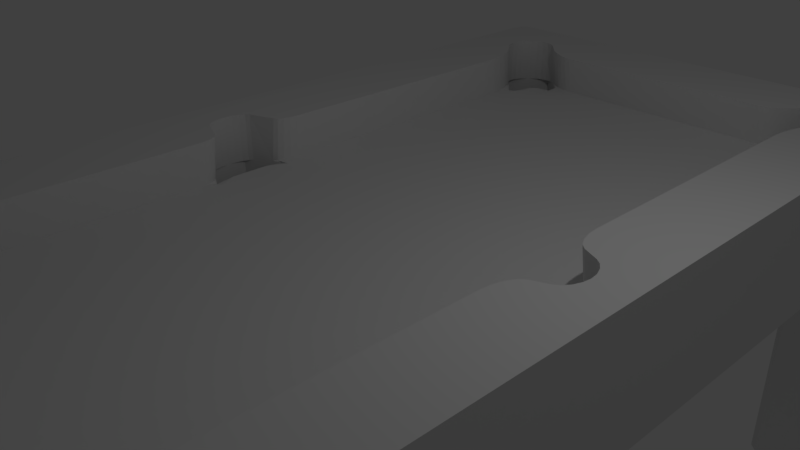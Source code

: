 # Source: PoolTable.blend  (saved by Blender 2.79.0; exported with 4.5.12 LTS)
import bpy
from mathutils import Matrix  # noqa: F401  (used for matrix-valued properties, if any)

bpy.ops.wm.read_factory_settings(use_empty=True)
scene = bpy.context.scene
scene.name = 'Scene'

# ---- collections
col_collection_1 = bpy.data.collections.new('Collection 1'); scene.collection.children.link(col_collection_1)

# ---- world
world_world = bpy.data.worlds.new('World'); scene.world = world_world
world_world.color = (0.05088, 0.05088, 0.05088)
world_world.use_sun_shadow = False
world_world.sun_shadow_jitter_overblur = 0.0
world_world.cycles.sampling_method = 'MANUAL'

# ---- cameras
cam_camera = bpy.data.cameras.new('Camera')
cam_camera.clip_end = 100.0
cam_camera.lens = 35.0
cam_camera.sensor_width = 32.0
cam_camera.sensor_height = 18.0
cam_camera.ortho_scale = 7.314
cam_camera.dof.focus_distance = 0.0
cam_camera.dof.aperture_fstop = 128.0

# ---- lights
light_lamp = bpy.data.lights.new('Lamp', 'POINT')
light_lamp.transmission_factor = 0.0
light_lamp.cutoff_distance = 30.0
light_lamp.energy = 100.0
light_lamp.shadow_buffer_clip_start = 1.001
light_lamp.shadow_soft_size = 0.1
light_lamp.shadow_maximum_resolution = 0.006
light_lamp.use_absolute_resolution = True

# ---- meshes
me_cube_001 = bpy.data.meshes.new('Cube.001')
me_cube_001.from_pydata([(0.7242, 1.0, 1.0), (0.7242, -1.0, 1.0), (-0.6984, -1.0, 1.0), (-0.6984, 1.0, 1.0), (-1.0, 0.8552, 1.0), (1.0, 0.8552, 1.0), (1.0, -0.8426, 1.0), (-1.0, -0.8426, 1.0), (0.8621, 0.005894, 1.0), (0.8621, -0.03258, 1.0), (-1.0, 0.006299, 1.0), (1.0, 0.006299, -1.0), (-1.0, 0.006299, -1.0), (1.0, 0.006299, 1.0), (0.7242, 0.006299, -1.0), (-0.6984, 0.006299, -1.0), (0.7242, 0.006299, 0.319), (-0.6984, 0.006299, 0.319), (-1.0, -0.07064, -1.0), (1.0, -0.07064, 1.0), (0.7242, -0.07064, -1.0), (-0.6984, -0.07064, -1.0), (-1.0, -0.07064, 1.0), (1.0, -0.07064, -1.0), (-1.0, 0.0808, 1.0), (1.0, 0.0808, -1.0), (-1.0, 0.0808, -1.0), (1.0, 0.0808, 1.0), (0.7242, 0.0808, -1.0), (-0.6984, 0.0808, -1.0), (-0.5331, 1.0, 1.0), (-0.5331, -1.0, -1.0), (-0.5331, 1.0, -1.0), (-0.5331, -1.0, 1.0), (-0.5331, 0.8552, -1.0), (-0.5331, -0.8426, -1.0), (-0.5331, 0.006299, 0.319), (-0.5331, 0.006299, -1.0), (-0.5331, -0.07064, 0.319), (-0.5331, -0.07064, -1.0), (-0.5331, 0.0808, -1.0), (-0.5331, 0.0808, 0.319), (0.5716, 1.0, 1.0), (0.5716, -1.0, -1.0), (0.5716, 0.006299, 0.319), (0.5716, -0.07064, 0.319), (0.5716, 0.0808, 0.319), (0.5716, 1.0, -1.0), (0.5716, -1.0, 1.0), (0.5716, 0.8552, -1.0), (0.5716, -0.8426, -1.0), (0.5716, 0.006299, -1.0), (0.5716, -0.07064, -1.0), (0.5716, 0.0808, -1.0), (-1.0, 0.773, 1.0), (1.0, 0.773, -1.0), (-1.0, 0.773, -1.0), (1.0, 0.773, 1.0), (0.7242, 0.773, -1.0), (-0.6984, 0.773, -1.0), (-0.5331, 0.773, 0.319), (-0.5331, 0.773, -1.0), (0.5716, 0.773, 0.319), (0.5716, 0.773, -1.0), (-1.0, -0.7557, -1.0), (1.0, -0.7557, 1.0), (0.7242, -0.7557, -1.0), (-0.6984, -0.7557, -1.0), (-1.0, -0.7557, 1.0), (1.0, -0.7557, -1.0), (-0.5331, -0.7557, 0.319), (-0.5331, -0.7557, -1.0), (0.5716, -0.7557, 0.319), (0.5716, -0.7557, -1.0), (-0.8492, 1.0, -1.0), (-0.8492, -1.0, 1.0), (-0.8492, 1.0, 1.0), (-0.8492, -1.0, -1.0), (-0.8492, 0.8552, -1.0), (-0.8492, -0.8426, -1.0), (-0.8492, 1.0, -5.254), (-0.8492, -1.0, -5.254), (-0.8492, 0.8552, -5.254), (-0.8492, -0.8426, -5.254), (-0.8492, 0.005894, 1.0), (-0.8492, 0.006299, -1.0), (-0.8492, -0.07064, -1.0), (-0.8492, 0.0808, -1.0), (-0.8492, 0.773, 1.0), (-0.8492, 0.773, -1.0), (-0.8492, -0.7557, 1.0), (-0.8492, -0.7557, -1.0), (0.8621, 1.0, 1.0), (0.8621, -1.0, -1.0), (0.8621, 1.0, -1.0), (0.8621, -1.0, 1.0), (0.8621, 0.8552, -1.0), (0.8621, -0.8426, -1.0), (0.8621, -1.0, -5.254), (0.8621, 1.0, -5.254), (0.8621, 0.8552, -5.254), (0.8621, -0.8426, -5.254), (0.8621, 0.006299, -1.0), (0.8621, 0.005894, 1.0), (0.8621, -0.07064, -1.0), (0.8621, 0.0808, -1.0), (0.8621, 0.773, -1.0), (0.8621, 0.773, 1.0), (0.8621, -0.7557, -1.0), (0.8621, -0.7557, 1.0), (-1.0, -0.9213, -1.0), (1.0, -0.9213, 1.0), (0.7242, -0.9213, -1.0), (-0.6984, -0.9213, -1.0), (-1.0, -0.9213, 1.0), (1.0, -0.9213, -1.0), (-1.0, -0.9213, -5.254), (0.7242, -0.9213, -5.254), (-0.6984, -0.9213, -5.254), (1.0, -0.9213, -5.254), (-0.5331, -0.9213, 1.0), (-0.5331, -0.9213, -1.0), (0.5716, -0.9213, 1.0), (0.5716, -0.9213, -1.0), (-0.8492, -0.9213, -5.254), (-0.8492, -0.9213, 1.0), (0.8621, -0.9213, -5.254), (0.8621, -0.9213, 1.0), (-1.0, 0.9276, 1.0), (1.0, 0.9276, -1.0), (-1.0, 0.9276, -1.0), (1.0, 0.9276, 1.0), (0.7242, 0.9276, -1.0), (-0.6984, 0.9276, -1.0), (1.0, 0.9276, -5.254), (-1.0, 0.9276, -5.254), (0.7242, 0.9276, -5.254), (-0.6984, 0.9276, -5.254), (-0.5331, 0.9276, -1.0), (-0.5331, 0.9276, 1.0), (0.5716, 0.9276, 1.0), (0.5716, 0.9276, -1.0), (-0.8492, 0.9276, -5.254), (-0.8492, 0.9276, 1.0), (0.8621, 0.9276, -5.254), (0.8621, 0.9276, 1.0), (0.8621, 0.005894, 0.25), (-0.8492, 0.005894, 0.25), (1.0, 0.006299, -1.0), (1.0, 0.006299, 1.0), (0.7242, 0.006299, 0.319), (0.7242, -0.07064, 0.319), (0.7242, 0.0808, 0.319), (0.8621, 0.005894, 0.25), (0.8621, -0.03258, 0.25), (0.8621, 0.04315, 0.25), (0.8621, 0.005894, -0.75), (0.8621, 0.04315, -0.75), (1.0, 0.006299, -2.0), (1.0, 0.006299, 0.0), (0.7242, 0.006299, -0.681), (0.7242, -0.07064, -0.681), (0.7242, 0.0808, -0.681), (0.8621, 0.005894, -0.75), (0.8621, -0.03258, -0.75), (0.8621, 0.04315, -0.75), (-0.6984, 0.006299, -0.681), (-0.6984, -0.07064, -0.681), (-0.6984, 0.0808, -0.681), (-0.8492, 0.005894, -0.75), (-0.8492, -0.03258, -0.75), (-0.8492, 0.04315, -0.75), (0.5716, 0.8552, -0.681), (0.7242, 0.773, -0.681), (0.8621, 0.8552, -0.75), (0.7242, 0.9276, -0.75), (-0.5331, 0.8552, -0.681), (-0.6984, 0.773, -0.681), (-0.8492, 0.8552, -0.75), (-0.6984, 0.9276, -0.75), (0.5716, -0.8426, -0.681), (0.7242, -0.7557, -0.681), (0.8621, -0.8426, -0.75), (0.7242, -0.9213, -0.75), (-0.5331, -0.8426, -0.681), (-0.6984, -0.7557, -0.681), (-0.8492, -0.8426, -0.75), (-0.6984, -0.9213, -0.75), (0.4948, 0.8273, 1.0), (0.604, 0.857, 1.0), (0.5639, 0.885, 1.0), (0.5154, 0.8288, 1.0), (0.5389, 0.833, 1.0), (0.563, 0.8396, 1.0), (0.5855, 0.8479, 1.0), (0.6255, 0.8808, 0.2946), (0.513, 0.8552, 0.319), (0.5716, 0.7966, 0.319), (0.6232, 0.8274, 0.319), (0.5716, 0.8552, 0.2604), (0.606, 0.8729, 0.3022), (0.5827, 0.8657, 0.3089), (0.5578, 0.8601, 0.3143), (0.5338, 0.8565, 0.3178), (0.7498, 0.7804, 1.0), (0.701, 0.6892, 1.0), (0.7588, 0.7569, 1.0), (0.7347, 0.7674, 1.0), (0.7211, 0.7501, 1.0), (0.7103, 0.7299, 1.0), (0.7033, 0.7089, 1.0), (0.7242, 0.7144, 0.319), (0.7757, 0.8037, 0.2932), (0.7242, 0.773, 0.2604), (0.6727, 0.8008, 0.319), (0.6657, 0.773, 0.319), (0.7268, 0.734, 0.3177), (0.7341, 0.7547, 0.3141), (0.7454, 0.7744, 0.3084), (0.7598, 0.7913, 0.3012), (0.8102, 0.8824, 1.0), (0.8134, 0.8227, 1.0), (0.8621, 0.7966, 1.0), (0.9207, 0.8552, 1.0), (0.8621, 0.9138, 1.0), (0.8239, 0.8724, 1.0), (0.8314, 0.8602, 1.0), (0.8321, 0.847, 1.0), (0.8259, 0.8341, 1.0), (0.6737, 0.898, 1.0), (0.7761, 0.9004, 1.0), (0.7828, 0.9276, 1.0), (0.7242, 0.9862, 1.0), (0.6657, 0.9276, 1.0), (0.6919, 0.9058, 1.0), (0.7133, 0.9102, 1.0), (0.736, 0.9107, 1.0), (0.7576, 0.9073, 1.0), (0.8118, 0.8252, 0.2752), (0.8102, 0.8824, 0.25), (0.8621, 0.8552, 0.1914), (0.8248, 0.8358, 0.2674), (0.8315, 0.848, 0.2604), (0.8311, 0.8607, 0.2548), (0.8238, 0.8726, 0.2512), (0.7761, 0.9004, 0.25), (0.6713, 0.9025, 0.2739), (0.7242, 0.9276, 0.1914), (0.7575, 0.9076, 0.2512), (0.7355, 0.9116, 0.2546), (0.7123, 0.9121, 0.2599), (0.6902, 0.9089, 0.2665), (-0.5835, 0.8648, 1.0), (-0.4371, 0.8273, 1.0), (-0.5288, 0.9041, 1.0), (-0.5586, 0.8532, 1.0), (-0.5284, 0.8428, 1.0), (-0.496, 0.8345, 1.0), (-0.4646, 0.8292, 1.0), (-0.4551, 0.8552, 0.319), (-0.6056, 0.887, 0.2887), (-0.5331, 0.8552, 0.241), (-0.6029, 0.8205, 0.319), (-0.5331, 0.7773, 0.319), (-0.4828, 0.8568, 0.3175), (-0.5148, 0.8613, 0.3132), (-0.5481, 0.8683, 0.3065), (-0.5794, 0.8772, 0.2981), (-0.6749, 0.6698, 1.0), (-0.7414, 0.7888, 1.0), (-0.7521, 0.759, 1.0), (-0.6782, 0.696, 1.0), (-0.6876, 0.7235, 1.0), (-0.7023, 0.7498, 1.0), (-0.7208, 0.7723, 1.0), (-0.7682, 0.8111, 0.287), (-0.6984, 0.695, 0.319), (-0.6204, 0.773, 0.319), (-0.6286, 0.8077, 0.319), (-0.6984, 0.773, 0.241), (-0.7466, 0.7955, 0.2969), (-0.7272, 0.7738, 0.3058), (-0.7117, 0.7481, 0.3129), (-0.7018, 0.721, 0.3174), (-0.7828, 0.8143, 1.0), (-0.7789, 0.8889, 1.0), (-0.8492, 0.9276, 1.0), (-0.9271, 0.8552, 1.0), (-0.8492, 0.7773, 1.0), (-0.7999, 0.8286, 1.0), (-0.8084, 0.8448, 1.0), (-0.8075, 0.8613, 1.0), (-0.7974, 0.8765, 1.0), (-0.7686, 0.8939, 1.0), (-0.63, 0.8902, 1.0), (-0.6204, 0.9276, 1.0), (-0.6984, 0.9999, 1.0), (-0.7763, 0.9276, 1.0), (-0.7436, 0.9025, 1.0), (-0.7143, 0.9066, 1.0), (-0.6836, 0.9057, 1.0), (-0.6545, 0.9001, 1.0), (-0.7789, 0.8889, 0.25), (-0.7807, 0.8179, 0.2813), (-0.8492, 0.8552, 0.1721), (-0.7973, 0.8767, 0.2515), (-0.8071, 0.862, 0.256), (-0.8075, 0.8463, 0.2629), (-0.7985, 0.8311, 0.2716), (-0.627, 0.8963, 0.2798), (-0.7686, 0.8939, 0.25), (-0.6984, 0.9276, 0.1721), (-0.6525, 0.9043, 0.2706), (-0.6823, 0.9083, 0.2623), (-0.7137, 0.9077, 0.2557), (-0.7434, 0.9028, 0.2515), (-0.6749, -0.1047, 1.0), (-0.7108, -0.06078, 1.0), (-0.6777, -0.09015, 1.0), (-0.6855, -0.07668, 1.0), (-0.6971, -0.06637, 1.0), (-0.7344, -0.06154, 0.3025), (-0.6984, -0.1073, 0.319), (-0.6617, -0.07064, 0.319), (-0.6984, -0.03403, 0.319), (-0.6984, -0.07064, 0.2824), (-0.7206, -0.06781, 0.3088), (-0.7089, -0.0787, 0.3142), (-0.7011, -0.09255, 0.3177), (-0.7108, 0.07111, 1.0), (-0.6749, 0.115, 1.0), (-0.6971, 0.07667, 1.0), (-0.6855, 0.08697, 1.0), (-0.6777, 0.1004, 1.0), (-0.6984, 0.1174, 0.319), (-0.7344, 0.0718, 0.3025), (-0.6984, 0.0808, 0.2824), (-0.6984, 0.04419, 0.319), (-0.6617, 0.0808, 0.319), (-0.7011, 0.1027, 0.3177), (-0.7089, 0.08889, 0.3142), (-0.7206, 0.07803, 0.3088), (-0.8133, -0.03989, 1.0), (-0.8492, 0.004038, 1.0), (-0.8847, -0.04154, 1.0), (-0.8492, -0.06919, 1.0), (-0.827, -0.0343, 1.0), (-0.8387, -0.02399, 1.0), (-0.8464, -0.01053, 1.0), (-0.8492, 0.006531, 1.0), (-0.8133, 0.0504, 1.0), (-0.8492, 0.07976, 1.0), (-0.8847, 0.05201, 1.0), (-0.8464, 0.02109, 1.0), (-0.8387, 0.03455, 1.0), (-0.827, 0.04484, 1.0), (-0.8492, 0.004038, 0.25), (-0.8137, -0.04154, 0.2662), (-0.8492, -0.03258, 0.2134), (-0.8465, -0.01066, 0.2512), (-0.8388, -0.02448, 0.2548), (-0.8273, -0.03532, 0.26), (-0.8137, 0.05201, 0.2662), (-0.8492, 0.006531, 0.25), (-0.8492, 0.04315, 0.2134), (-0.8272, 0.04583, 0.26), (-0.8388, 0.03502, 0.2548), (-0.8465, 0.02122, 0.2512), (0.7525, -0.05675, 1.0), (0.701, -0.1208, 1.0), (0.7327, -0.06511, 1.0), (0.716, -0.08021, 1.0), (0.7049, -0.09977, 1.0), (0.7242, -0.1233, 0.319), (0.7759, -0.05639, 0.2932), (0.7242, -0.07064, 0.319), (0.7242, -0.01794, 0.319), (0.6715, -0.07064, 0.319), (0.7282, -0.1021, 0.317), (0.7394, -0.0819, 0.3114), (0.7561, -0.06585, 0.303), (0.701, 0.1311, 1.0), (0.7525, 0.06711, 1.0), (0.7049, 0.11, 1.0), (0.716, 0.09051, 1.0), (0.7328, 0.07543, 1.0), (0.7759, 0.06669, 0.2931), (0.7242, 0.1335, 0.319), (0.6715, 0.0808, 0.319), (0.7242, 0.0281, 0.319), (0.7242, 0.0808, 0.319), (0.7561, 0.0761, 0.303), (0.7394, 0.09211, 0.3114), (0.7282, 0.1123, 0.317), (0.8621, 0.005894, 1.0), (0.8107, -0.04392, 1.0), (0.8621, -0.08528, 1.0), (0.9129, -0.0466, 1.0), (0.8621, -0.03258, 1.0), (0.8582, -0.009692, 1.0), (0.847, -0.02463, 1.0), (0.8304, -0.03665, 1.0), (0.8106, 0.0544, 1.0), (0.8621, 0.005894, 1.0), (0.913, 0.05703, 1.0), (0.8621, 0.09585, 1.0), (0.8303, 0.04726, 1.0), (0.847, 0.03553, 1.0), (0.8582, 0.02101, 1.0), (0.8113, -0.0466, 0.2754), (0.8621, 0.005894, 0.25), (0.8621, -0.03258, 0.25), (0.8308, -0.03831, 0.2657), (0.8472, -0.02542, 0.2574), (0.8583, -0.009896, 0.2519), (0.8621, 0.005894, 0.25), (0.8113, 0.05703, 0.2754), (0.8621, 0.04315, 0.25), (0.8621, 0.04315, 0.1973), (0.8583, 0.02121, 0.2519), (0.8472, 0.0363, 0.2575), (0.8307, 0.04888, 0.2657), (-0.4455, -0.8147, 1.0), (-0.5753, -0.8497, 1.0), (-0.5267, -0.8833, 1.0), (-0.4767, -0.8174, 1.0), (-0.5123, -0.825, 1.0), (-0.5469, -0.8363, 1.0), (-0.5969, -0.873, 0.2923), (-0.4635, -0.8426, 0.319), (-0.5331, -0.7731, 0.319), (-0.5946, -0.8103, 0.319), (-0.5331, -0.8426, 0.2494), (-0.5672, -0.8614, 0.3025), (-0.5314, -0.8515, 0.3112), (-0.495, -0.8449, 0.317), (-0.7335, -0.7683, 1.0), (-0.6749, -0.6611, 1.0), (-0.7438, -0.7406, 1.0), (-0.7111, -0.7486, 1.0), (-0.6921, -0.7214, 1.0), (-0.6794, -0.6906, 1.0), (-0.6984, -0.6861, 0.319), (-0.7599, -0.7912, 0.2908), (-0.6984, -0.7557, 0.2494), (-0.6368, -0.7881, 0.319), (-0.6288, -0.7557, 0.319), (-0.703, -0.7155, 0.3168), (-0.7164, -0.7457, 0.3107), (-0.7363, -0.7723, 0.3016), (-0.7875, -0.8748, 1.0), (-0.7907, -0.805, 1.0), (-0.8492, -0.7731, 1.0), (-0.9187, -0.8426, 1.0), (-0.8492, -0.9122, 1.0), (-0.8067, -0.8596, 1.0), (-0.814, -0.841, 1.0), (-0.8084, -0.8219, 1.0), (-0.6382, -0.8863, 1.0), (-0.76, -0.8891, 1.0), (-0.7679, -0.9213, 1.0), (-0.6984, -0.9909, 1.0), (-0.6288, -0.9213, 1.0), (-0.6659, -0.8973, 1.0), (-0.6988, -0.9016, 1.0), (-0.7318, -0.8988, 1.0), (-0.7889, -0.8079, 0.2776), (-0.7875, -0.8748, 0.25), (-0.8492, -0.8426, 0.1804), (-0.8073, -0.8236, 0.267), (-0.8135, -0.8419, 0.2581), (-0.8065, -0.8598, 0.2521), (-0.76, -0.8891, 0.25), (-0.6356, -0.8914, 0.2762), (-0.6984, -0.9213, 0.1804), (-0.7316, -0.8992, 0.252), (-0.698, -0.9031, 0.2577), (-0.6643, -0.9004, 0.2662), (0.6063, -0.8478, 1.0), (0.491, -0.8147, 1.0), (0.5639, -0.8762, 1.0), (0.5813, -0.8351, 1.0), (0.5506, -0.8244, 1.0), (0.5189, -0.8172, 1.0), (0.5092, -0.8426, 0.319), (0.6281, -0.8717, 0.2935), (0.5716, -0.8426, 0.2566), (0.6259, -0.8118, 0.319), (0.5716, -0.7802, 0.319), (0.5374, -0.8448, 0.317), (0.5699, -0.8511, 0.3115), (0.6017, -0.8606, 0.3032), (0.701, -0.6683, 1.0), (0.7523, -0.7663, 1.0), (0.7626, -0.7403, 1.0), (0.7049, -0.6949, 1.0), (0.716, -0.7229, 1.0), (0.7326, -0.748, 1.0), (0.7782, -0.7897, 0.292), (0.7242, -0.6933, 0.319), (0.6619, -0.7557, 0.319), (0.67, -0.7866, 0.319), (0.7242, -0.7557, 0.2566), (0.7575, -0.772, 0.3023), (0.74, -0.7474, 0.3111), (0.7283, -0.7198, 0.3169), (0.8109, -0.807, 1.0), (0.8079, -0.8735, 1.0), (0.8621, -0.905, 1.0), (0.9245, -0.8426, 1.0), (0.8621, -0.7802, 1.0), (0.8264, -0.823, 1.0), (0.8312, -0.8412, 1.0), (0.8248, -0.859, 1.0), (0.7784, -0.8904, 1.0), (0.6713, -0.8883, 1.0), (0.6619, -0.9213, 1.0), (0.7242, -0.9837, 1.0), (0.7866, -0.9213, 1.0), (0.7537, -0.8997, 1.0), (0.7246, -0.9026, 1.0), (0.6957, -0.8986, 1.0), (0.8079, -0.8735, 0.25), (0.8093, -0.8094, 0.2764), (0.8621, -0.8426, 0.1876), (0.8247, -0.8592, 0.252), (0.8308, -0.8419, 0.2577), (0.8254, -0.8244, 0.2663), (0.6688, -0.8927, 0.2751), (0.7784, -0.8904, 0.25), (0.7242, -0.9213, 0.1876), (0.6941, -0.9013, 0.2655), (0.7239, -0.9039, 0.2573), (0.7535, -0.9, 0.2519), (-1.0, -0.9594, -1.0), (-0.9594, -1.0, -1.0), (-0.9881, -0.9881, -1.0), (-1.0, -0.9594, 1.0), (-0.9594, -1.0, 1.0), (-0.9881, -0.9881, 1.0), (-0.9594, 1.0, -1.0), (-1.0, 0.9594, -1.0), (-0.9881, 0.9881, -1.0), (-0.9594, 1.0, 1.0), (-1.0, 0.9594, 1.0), (-0.9881, 0.9881, 1.0), (0.9594, -1.0, -1.0), (1.0, -0.9594, -1.0), (0.9881, -0.9881, -1.0), (0.9594, -1.0, 1.0), (1.0, -0.9594, 1.0), (0.9881, -0.9881, 1.0), (1.0, 0.9594, -1.0), (0.9594, 1.0, -1.0), (0.9881, 0.9881, -1.0), (1.0, 0.9594, 1.0), (0.9594, 1.0, 1.0), (0.9881, 0.9881, 1.0), (0.7648, 1.0, -1.0), (0.7242, 0.9594, -1.0), (0.6837, 1.0, -1.0), (0.7242, 1.0, -0.9594), (0.7361, 0.9881, -1.0), (0.7242, -0.9594, -1.0), (0.7648, -1.0, -1.0), (0.7242, -1.0, -0.9594), (0.6837, -1.0, -1.0), (0.7361, -0.9881, -1.0), (-0.6984, 0.9594, -1.0), (-0.7389, 1.0, -1.0), (-0.6984, 1.0, -0.9594), (-0.6578, 1.0, -1.0), (-0.7102, 0.9881, -1.0), (-0.7389, -1.0, -1.0), (-0.6984, -0.9594, -1.0), (-0.6578, -1.0, -1.0), (-0.6984, -1.0, -0.9594), (-0.7102, -0.9881, -1.0), (-1.0, 0.8958, -1.0), (-0.9594, 0.8552, -1.0), (-1.0, 0.8146, -1.0), (-1.0, 0.8552, -0.9594), (-0.9881, 0.8671, -1.0), (0.9594, 0.8552, -1.0), (1.0, 0.8958, -1.0), (1.0, 0.8552, -0.9594), (1.0, 0.8146, -1.0), (0.9881, 0.8671, -1.0), (0.7242, 0.8958, -1.0), (0.7648, 0.8552, -1.0), (0.7242, 0.8146, -1.0), (0.6837, 0.8552, -1.0), (0.7361, 0.8671, -1.0), (-0.7389, 0.8552, -1.0), (-0.6984, 0.8958, -1.0), (-0.6578, 0.8552, -1.0), (-0.6984, 0.8146, -1.0), (-0.7102, 0.8671, -1.0), (-0.9594, -0.8426, -1.0), (-1.0, -0.8832, -1.0), (-1.0, -0.8426, -0.9594), (-1.0, -0.802, -1.0), (-0.9881, -0.8545, -1.0), (0.7648, -0.8426, -1.0), (0.7242, -0.8832, -1.0), (0.6837, -0.8426, -1.0), (0.7242, -0.802, -1.0), (0.7361, -0.8545, -1.0), (-0.6984, -0.8832, -1.0), (-0.7389, -0.8426, -1.0), (-0.6984, -0.802, -1.0), (-0.6578, -0.8426, -1.0), (-0.7102, -0.8545, -1.0), (1.0, -0.8832, -1.0), (0.9594, -0.8426, -1.0), (1.0, -0.802, -1.0), (1.0, -0.8426, -0.9594), (0.9881, -0.8545, -1.0), (-1.0, -0.8832, -5.254), (-0.9594, -0.8426, -5.254), (-0.9881, -0.8545, -5.254), (-0.9594, -1.0, -5.254), (-1.0, -0.9594, -5.254), (-0.9881, -0.9881, -5.254), (-0.7389, 1.0, -5.254), (-0.6984, 0.9594, -5.254), (-0.7102, 0.9881, -5.254), (-1.0, 0.9594, -5.254), (-0.9594, 1.0, -5.254), (-0.9881, 0.9881, -5.254), (1.0, 0.8958, -5.254), (0.9594, 0.8552, -5.254), (0.9881, 0.8671, -5.254), (0.9594, 1.0, -5.254), (1.0, 0.9594, -5.254), (0.9881, 0.9881, -5.254), (0.7648, -1.0, -5.254), (0.7242, -0.9594, -5.254), (0.7361, -0.9881, -5.254), (1.0, -0.9594, -5.254), (0.9594, -1.0, -5.254), (0.9881, -0.9881, -5.254), (0.7242, 0.9594, -5.254), (0.7648, 1.0, -5.254), (0.7361, 0.9881, -5.254), (0.7242, -0.8832, -5.254), (0.7648, -0.8426, -5.254), (0.7361, -0.8545, -5.254), (-0.6984, -0.9594, -5.254), (-0.7389, -1.0, -5.254), (-0.7102, -0.9881, -5.254), (-0.7389, -0.8426, -5.254), (-0.6984, -0.8832, -5.254), (-0.7102, -0.8545, -5.254), (-0.9594, 0.8552, -5.254), (-1.0, 0.8958, -5.254), (-0.9881, 0.8671, -5.254), (0.7648, 0.8552, -5.254), (0.7242, 0.8958, -5.254), (0.7361, 0.8671, -5.254), (-0.6984, 0.8958, -5.254), (-0.7389, 0.8552, -5.254), (-0.7102, 0.8671, -5.254), (0.9594, -0.8426, -5.254), (1.0, -0.8832, -5.254), (0.9881, -0.8545, -5.254)], [], [(76, 543, 545, 544, 128, 143), (555, 557, 556, 92, 145, 131), (111, 127, 95, 549, 551, 550), (125, 114, 537, 539, 538, 75), (110, 114, 7, 600, 599), (540, 543, 76, 74), (530, 529, 522, 524, 182, 183), (563, 112, 117, 637), (123, 112, 563, 566, 43), (47, 560, 559, 132, 141), (568, 133, 137, 625), (583, 96, 100, 631), (468, 467, 472, 474, 187, 186), (573, 77, 81, 649), (115, 111, 550, 547), (49, 591, 590, 58, 63), (30, 3, 296, 295, 139), (69, 65, 6, 616, 615), (588, 132, 136, 658), (578, 130, 135, 655), (66, 108, 97, 603, 606), (608, 113, 118, 652), (50, 605, 604, 112, 123), (288, 287, 4, 54, 88), (460, 459, 450, 454, 125), (613, 115, 119, 664), (108, 69, 615, 614, 97), (642, 644, 643, 99, 144, 136), (83, 651, 653, 652, 118, 124), (101, 663, 665, 664, 119, 126), (99, 633, 635, 634, 134, 144), (56, 54, 4, 581, 580), (77, 75, 538, 535), (91, 67, 610, 609, 79), (73, 66, 606, 605, 50), (93, 95, 1, 565, 564), (31, 33, 2, 576, 575), (47, 42, 0, 561, 560), (74, 76, 3, 570, 569), (141, 132, 588, 591, 49), (78, 593, 596, 59, 89), (94, 92, 556, 553), (130, 128, 544, 541), (498, 523, 506, 493), (492, 369, 373, 499), (432, 431, 445, 444, 185, 184), (252, 254, 139, 295, 294), (60, 277, 276, 334, 338, 41), (25, 27, 13, 11), (105, 25, 11, 102), (147, 356, 358, 170, 169), (53, 28, 14, 51), (87, 29, 15, 85), (18, 22, 10, 12), (64, 68, 22, 18), (109, 494, 493, 506, 510), (220, 230, 245, 239), (444, 443, 466, 468, 186, 185), (11, 13, 19, 23), (102, 11, 23, 104), (84, 343, 356, 147), (51, 14, 20, 52), (85, 15, 21, 86), (89, 59, 29, 87), (63, 58, 28, 53), (398, 394, 103, 8, 9), (349, 84, 147, 363), (106, 55, 25, 105), (55, 57, 27, 25), (304, 303, 275, 279, 177, 178), (336, 335, 362, 364, 171, 168), (12, 10, 24, 26), (62, 60, 41, 46), (59, 61, 40, 29), (15, 37, 39, 21), (44, 36, 38, 45), (29, 40, 37, 15), (46, 41, 36, 44), (316, 318, 319, 320, 317, 342, 345, 90, 438, 437), (474, 473, 428, 432, 184, 187), (608, 611, 35, 121, 113), (279, 278, 262, 261, 176, 177), (596, 595, 34, 61, 59), (261, 260, 309, 311, 179, 176), (43, 48, 33, 31), (122, 120, 33, 48), (74, 569, 624, 80), (578, 581, 4, 128, 130), (127, 518, 517, 1, 95), (93, 564, 636, 98), (486, 485, 528, 530, 183, 180), (417, 416, 386, 390, 152, 155), (524, 523, 498, 502, 181, 182), (213, 212, 238, 240, 174, 173), (61, 63, 53, 40), (37, 51, 52, 39), (40, 53, 51, 37), (488, 487, 501, 500, 72), (71, 73, 50, 35), (138, 141, 49, 34), (32, 30, 42, 47), (121, 123, 43, 31), (34, 49, 63, 61), (197, 196, 259, 263, 60, 62), (133, 594, 660, 137), (199, 198, 214, 213, 173, 172), (247, 246, 195, 199, 172, 175), (129, 584, 630, 134), (586, 585, 5, 57, 55), (143, 128, 4, 287, 286), (133, 138, 34, 595, 594), (593, 78, 82, 661), (204, 221, 238, 212), (26, 24, 54, 56), (39, 52, 73, 71), (375, 374, 409, 411, 154, 151), (21, 39, 71, 67), (45, 38, 70, 72), (390, 389, 16, 150, 152), (598, 79, 83, 619), (325, 324, 17, 166, 167), (358, 357, 321, 325, 167, 170), (23, 19, 65, 69), (104, 23, 69, 108), (84, 10, 22, 344, 343), (16, 376, 375, 151, 150), (52, 20, 66, 73), (86, 21, 67, 91), (18, 86, 91, 64), (436, 438, 90, 452, 451), (96, 583, 586, 55, 106), (270, 269, 284, 288, 88), (56, 89, 87, 26), (12, 85, 86, 18), (26, 87, 85, 12), (394, 103, 146, 410), (130, 541, 627, 135), (110, 599, 618, 116), (113, 121, 31, 575, 574), (64, 91, 79, 598, 601), (136, 144, 100, 657, 659, 658), (80, 624, 626, 625, 137, 142), (461, 460, 125, 75, 2), (601, 600, 7, 68, 64), (540, 74, 80, 628), (120, 462, 461, 2, 33), (113, 574, 648, 118), (27, 404, 403, 103, 13), (20, 104, 108, 66), (145, 231, 230, 220, 224), (96, 589, 657, 100), (58, 106, 105, 28), (411, 410, 146, 153, 154), (19, 397, 396, 109, 65), (14, 102, 104, 20), (103, 403, 415, 146), (28, 105, 102, 14), (566, 565, 1, 48, 43), (129, 131, 5, 585, 584), (115, 547, 639, 119), (142, 137, 660, 662, 661, 82), (126, 119, 639, 641, 640, 98), (603, 97, 101, 646), (514, 518, 127, 508, 507), (112, 604, 645, 117), (5, 223, 222, 107, 57), (546, 93, 98, 640), (552, 555, 131, 129), (132, 559, 642, 136), (514, 507, 522, 529), (124, 118, 648, 650, 649, 81), (140, 139, 254, 253, 188, 190), (116, 124, 81, 621, 623, 622), (35, 50, 123, 121), (480, 479, 422, 424, 120, 122), (79, 609, 651, 83), (458, 462, 120, 424, 423), (613, 616, 6, 111, 115), (568, 571, 32, 138, 133), (135, 142, 82, 654, 656, 655), (77, 535, 621, 81), (618, 620, 619, 83, 124, 116), (17, 337, 336, 168, 166), (67, 71, 35, 611, 610), (517, 516, 122, 48, 1), (90, 68, 7, 453, 452), (534, 537, 114, 110), (97, 614, 663, 101), (558, 561, 0, 92, 94), (645, 647, 646, 101, 126, 117), (311, 310, 302, 304, 178, 179), (144, 134, 630, 632, 631, 100), (32, 47, 141, 138), (240, 239, 245, 247, 175, 174), (42, 30, 139, 140), (571, 570, 3, 30, 32), (580, 579, 78, 89, 56), (573, 576, 2, 75, 77), (590, 589, 96, 106, 58), (117, 126, 98, 636, 638, 637), (627, 629, 628, 80, 142, 135), (552, 129, 134, 634), (546, 549, 95, 93), (0, 42, 140, 233, 232), (558, 94, 99, 643), (3, 76, 143, 297, 296), (94, 553, 633, 99), (78, 579, 654, 82), (57, 107, 405, 404, 27), (13, 103, 394, 398, 397, 19), (349, 352, 24, 10, 84), (88, 54, 24, 352, 351), (454, 453, 7, 114, 125), (65, 109, 510, 509, 6), (92, 0, 232, 231, 145), (286, 285, 293, 297, 143), (107, 206, 205, 381, 383, 384, 385, 382, 402, 405), (373, 377, 45, 72, 500, 499), (396, 395, 368, 370, 371, 372, 369, 492, 494, 109), (422, 479, 484, 429), (516, 515, 478, 480, 122), (316, 437, 442, 322), (38, 323, 322, 442, 446, 70), (268, 330, 334, 276), (188, 253, 259, 196), (350, 362, 335, 329), (381, 205, 211, 387), (389, 388, 46, 44, 16), (16, 44, 45, 377, 376), (211, 215, 62, 46, 388, 387), (146, 415, 418, 157, 156), (13, 11, 148, 149), (150, 151, 161, 160), (152, 150, 160, 162), (151, 154, 164, 161), (154, 153, 163, 164), (149, 148, 158, 159), (155, 152, 162, 165), (157, 158, 159, 156), (268, 270, 88, 351, 350, 329, 331, 332, 333, 330), (41, 338, 337, 17, 36), (345, 344, 22, 68, 90), (364, 363, 147, 169, 171), (36, 17, 324, 323, 38), (166, 168, 171, 169, 170, 167), (190, 189, 229, 233, 140), (222, 221, 204, 206, 107), (131, 145, 224, 223, 5), (386, 416, 402, 382), (215, 214, 198, 197, 62), (172, 173, 174, 175), (278, 277, 60, 263, 262), (284, 269, 275, 303), (293, 285, 302, 310), (176, 179, 178, 177), (72, 70, 430, 429, 484, 488), (6, 509, 508, 127, 111), (502, 501, 487, 486, 180, 181), (180, 183, 182, 181), (451, 466, 443, 436), (431, 430, 70, 446, 445), (450, 459, 472, 467), (184, 185, 186, 187), (188, 191, 190), (191, 192, 190), (192, 193, 190), (193, 194, 190), (194, 189, 190), (195, 200, 201, 202, 203, 196, 197, 198, 199), (204, 207, 206), (207, 208, 206), (208, 209, 206), (209, 210, 206), (210, 205, 206), (211, 216, 217, 218, 219, 212, 213, 214, 215), (220, 225, 226, 227, 228, 221, 222, 223, 224), (229, 234, 235, 236, 237, 230, 231, 232, 233), (238, 241, 240), (241, 242, 240), (242, 243, 240), (243, 244, 240), (244, 239, 240), (245, 248, 247), (248, 249, 247), (249, 250, 247), (250, 251, 247), (251, 246, 247), (188, 196, 203, 191), (191, 203, 202, 192), (192, 202, 201, 193), (193, 201, 200, 194), (194, 200, 195, 189), (204, 212, 219, 207), (207, 219, 218, 208), (208, 218, 217, 209), (209, 217, 216, 210), (210, 216, 211, 205), (238, 221, 228, 241), (241, 228, 227, 242), (242, 227, 226, 243), (243, 226, 225, 244), (244, 225, 220, 239), (229, 246, 251, 234), (234, 251, 250, 235), (235, 250, 249, 236), (236, 249, 248, 237), (237, 248, 245, 230), (229, 189, 195, 246), (252, 255, 254), (255, 256, 254), (256, 257, 254), (257, 258, 254), (258, 253, 254), (259, 264, 265, 266, 267, 260, 261, 262, 263), (268, 271, 270), (271, 272, 270), (272, 273, 270), (273, 274, 270), (274, 269, 270), (275, 280, 281, 282, 283, 276, 277, 278, 279), (284, 289, 290, 291, 292, 285, 286, 287, 288), (293, 298, 299, 300, 301, 294, 295, 296, 297), (302, 305, 304), (305, 306, 304), (306, 307, 304), (307, 308, 304), (308, 303, 304), (309, 312, 311), (312, 313, 311), (313, 314, 311), (314, 315, 311), (315, 310, 311), (252, 260, 267, 255), (255, 267, 266, 256), (256, 266, 265, 257), (257, 265, 264, 258), (258, 264, 259, 253), (268, 276, 283, 271), (271, 283, 282, 272), (272, 282, 281, 273), (273, 281, 280, 274), (274, 280, 275, 269), (309, 294, 301, 312), (312, 301, 300, 313), (313, 300, 299, 314), (314, 299, 298, 315), (315, 298, 293, 310), (284, 303, 308, 289), (289, 308, 307, 290), (290, 307, 306, 291), (291, 306, 305, 292), (292, 305, 302, 285), (294, 309, 260, 252), (321, 326, 327, 328, 322, 323, 324, 325), (334, 339, 340, 341, 335, 336, 337, 338), (342, 346, 347, 348, 343, 344, 345), (349, 353, 354, 355, 350, 351, 352), (356, 359, 358), (359, 360, 358), (360, 361, 358), (361, 357, 358), (362, 365, 364), (365, 366, 364), (366, 367, 364), (367, 363, 364), (316, 322, 328, 318), (318, 328, 327, 319), (319, 327, 326, 320), (320, 326, 321, 317), (329, 335, 341, 331), (331, 341, 340, 332), (332, 340, 339, 333), (333, 339, 334, 330), (362, 350, 355, 365), (365, 355, 354, 366), (366, 354, 353, 367), (367, 353, 349, 363), (342, 357, 361, 346), (346, 361, 360, 347), (347, 360, 359, 348), (348, 359, 356, 343), (321, 357, 342, 317), (373, 378, 379, 380, 374, 375, 376, 377), (386, 391, 392, 393, 387, 388, 389, 390), (394, 399, 400, 401, 395, 396, 397, 398), (402, 406, 407, 408, 403, 404, 405), (409, 412, 411), (412, 413, 411), (413, 414, 411), (414, 410, 411), (415, 419, 420, 421, 416, 417, 418), (368, 374, 380, 370), (370, 380, 379, 371), (371, 379, 378, 372), (372, 378, 373, 369), (381, 387, 393, 383), (383, 393, 392, 384), (384, 392, 391, 385), (385, 391, 386, 382), (402, 416, 421, 406), (406, 421, 420, 407), (407, 420, 419, 408), (408, 419, 415, 403), (409, 395, 401, 412), (412, 401, 400, 413), (413, 400, 399, 414), (414, 399, 394, 410), (368, 395, 409, 374), (422, 425, 424), (425, 426, 424), (426, 427, 424), (427, 423, 424), (428, 433, 434, 435, 429, 430, 431, 432), (436, 439, 438), (439, 440, 438), (440, 441, 438), (441, 437, 438), (442, 447, 448, 449, 443, 444, 445, 446), (450, 455, 456, 457, 451, 452, 453, 454), (458, 463, 464, 465, 459, 460, 461, 462), (466, 469, 468), (469, 470, 468), (470, 471, 468), (471, 467, 468), (472, 475, 474), (475, 476, 474), (476, 477, 474), (477, 473, 474), (422, 429, 435, 425), (425, 435, 434, 426), (426, 434, 433, 427), (427, 433, 428, 423), (436, 443, 449, 439), (439, 449, 448, 440), (440, 448, 447, 441), (441, 447, 442, 437), (466, 451, 457, 469), (469, 457, 456, 470), (470, 456, 455, 471), (471, 455, 450, 467), (458, 473, 477, 463), (463, 477, 476, 464), (464, 476, 475, 465), (465, 475, 472, 459), (458, 423, 428, 473), (478, 481, 480), (481, 482, 480), (482, 483, 480), (483, 479, 480), (484, 489, 490, 491, 485, 486, 487, 488), (492, 495, 494), (495, 496, 494), (496, 497, 494), (497, 493, 494), (498, 503, 504, 505, 499, 500, 501, 502), (506, 511, 512, 513, 507, 508, 509, 510), (514, 519, 520, 521, 515, 516, 517, 518), (522, 525, 524), (525, 526, 524), (526, 527, 524), (527, 523, 524), (528, 531, 530), (531, 532, 530), (532, 533, 530), (533, 529, 530), (478, 485, 491, 481), (481, 491, 490, 482), (482, 490, 489, 483), (483, 489, 484, 479), (492, 499, 505, 495), (495, 505, 504, 496), (496, 504, 503, 497), (497, 503, 498, 493), (528, 515, 521, 531), (531, 521, 520, 532), (532, 520, 519, 533), (533, 519, 514, 529), (506, 523, 527, 511), (511, 527, 526, 512), (512, 526, 525, 513), (513, 525, 522, 507), (515, 528, 485, 478), (558, 562, 559, 560, 561), (563, 567, 564, 565, 566), (568, 572, 569, 570, 571), (573, 577, 574, 575, 576), (578, 582, 579, 580, 581), (583, 587, 584, 585, 586), (588, 592, 589, 590, 591), (593, 597, 594, 595, 596), (598, 602, 599, 600, 601), (603, 607, 604, 605, 606), (608, 612, 609, 610, 611), (613, 617, 614, 615, 616), (535, 538, 539, 536), (536, 539, 537, 534), (543, 540, 542, 545), (545, 542, 541, 544), (555, 552, 554, 557), (557, 554, 553, 556), (549, 546, 548, 551), (551, 548, 547, 550), (613, 664, 665, 617), (617, 665, 663, 614), (645, 604, 607, 647), (647, 607, 603, 646), (546, 640, 641, 548), (548, 641, 639, 547), (583, 631, 632, 587), (587, 632, 630, 584), (633, 553, 554, 635), (635, 554, 552, 634), (598, 619, 620, 602), (602, 620, 618, 599), (621, 535, 536, 623), (623, 536, 534, 622), (578, 655, 656, 582), (582, 656, 654, 579), (660, 594, 597, 662), (662, 597, 593, 661), (648, 574, 577, 650), (650, 577, 573, 649), (608, 652, 653, 612), (612, 653, 651, 609), (636, 564, 567, 638), (638, 567, 563, 637), (558, 643, 644, 562), (562, 644, 642, 559), (657, 589, 592, 659), (659, 592, 588, 658), (568, 625, 626, 572), (572, 626, 624, 569), (627, 541, 542, 629), (629, 542, 540, 628), (534, 110, 116, 622)])
_uv = me_cube_001.uv_layers.new(name='UVMap')
_uv.uv.foreach_set('vector', [0.8133, 0.6946, 0.8248, 0.6946, 0.8278, 0.6959, 0.829, 0.6991, 0.829, 0.7027, 0.8133, 0.7027, 0.6199, 0.6991, 0.6211, 0.6959, 0.6242, 0.6946, 0.6343, 0.6946, 0.6343, 0.7027, 0.6199, 0.7027, 0.6199, 0.9081, 0.6343, 0.9081, 0.6343, 0.9169, 0.6242, 0.9169, 0.6212, 0.9156, 0.6199, 0.9124, 0.8133, 0.9081, 0.829, 0.9081, 0.829, 0.9124, 0.8278, 0.9156, 0.8248, 0.9169, 0.8133, 0.9169, 0.6129, 0.4724, 0.6129, 0.6945, 0.6047, 0.6945, 0.6047, 0.477, 0.609, 0.4724, 0.002994, 0.2222, 0.002994, 3.702e-05, 0.01452, 3.488e-05, 0.01452, 0.2222, 0.6055, 0.7852, 0.6112, 0.7782, 0.6143, 0.7782, 0.6199, 0.785, 0.6199, 0.8891, 0.6055, 0.8894, 0.9483, 0.6681, 0.9443, 0.6681, 0.9443, 0.1957, 0.9483, 0.1957, 0.2514, 0.7036, 0.2355, 0.7036, 0.2355, 0.6994, 0.2397, 0.6948, 0.2514, 0.6948, 0.2514, 0.9171, 0.2397, 0.9171, 0.2355, 0.9126, 0.2355, 0.9091, 0.2514, 0.9091, 0.9876, 0.6681, 0.9842, 0.6681, 0.9842, 0.1957, 0.9876, 0.1957, 0.914, 0.1957, 0.9242, 0.1957, 0.9242, 0.6682, 0.914, 0.6682, 0.441, 0.7858, 0.4474, 0.7782, 0.4503, 0.7782, 0.4568, 0.786, 0.4568, 0.8894, 0.4409, 0.8891, 0.3872, 0.2222, 0.3988, 0.2223, 0.3988, 0.6948, 0.3872, 0.6948, 0.6269, 0.4724, 0.6269, 0.6945, 0.6229, 0.6945, 0.6229, 0.4724, 0.2514, 0.901, 0.2397, 0.901, 0.2355, 0.8965, 0.2355, 0.8919, 0.2514, 0.8919, 0.7802, 0.6946, 0.7975, 0.6946, 0.7975, 0.6946, 0.7893, 0.7027, 0.7802, 0.7027, 0.6442, 0.4724, 0.6442, 0.6945, 0.6351, 0.6945, 0.6351, 0.4769, 0.6393, 0.4724, 0.9749, 0.6681, 0.9716, 0.6681, 0.9716, 0.1957, 0.9749, 0.1957, 0.4229, 0.4726, 0.4196, 0.4726, 0.4196, 0.0001667, 0.4229, 0.0001648, 0.2355, 0.722, 0.2211, 0.722, 0.2211, 0.7123, 0.2312, 0.7123, 0.2355, 0.7168, 0.9623, 0.6681, 0.9583, 0.6681, 0.9583, 0.1957, 0.9623, 0.1957, 0.2514, 0.7123, 0.2397, 0.7123, 0.2355, 0.7078, 0.2355, 0.7036, 0.2514, 0.7036, 0.8133, 0.7194, 0.8214, 0.7107, 0.829, 0.7107, 0.829, 0.7199, 0.8133, 0.7199, 0.8048, 0.9081, 0.8039, 0.9046, 0.8068, 0.903, 0.8133, 0.9071, 0.8133, 0.9081, 0.6309, 0.4724, 0.6269, 0.4724, 0.6269, 6.004e-05, 0.6309, 6.28e-05, 0.2211, 0.722, 0.2066, 0.722, 0.2066, 0.7168, 0.2109, 0.7123, 0.2211, 0.7123, 0.1488, 0.9202, 0.1458, 0.9189, 0.1446, 0.9157, 0.1446, 0.9049, 0.1522, 0.9049, 0.1522, 0.9202, 0.4244, 0.9058, 0.4244, 0.8936, 0.4256, 0.8904, 0.4286, 0.8891, 0.4326, 0.8891, 0.4326, 0.9058, 0.6045, 0.9047, 0.6045, 0.9155, 0.6032, 0.9187, 0.6002, 0.92, 0.5962, 0.92, 0.5962, 0.9047, 0.1446, 0.9049, 0.1446, 0.8941, 0.1458, 0.8909, 0.1488, 0.8896, 0.1522, 0.8896, 0.1522, 0.9049, 0.4358, 0.4725, 0.4358, 0.6946, 0.4272, 0.6946, 0.4272, 0.4771, 0.4314, 0.4725, 0.3988, 0.2223, 0.3988, 8.415e-05, 0.4103, 8.927e-05, 0.4103, 0.2223, 0.4, 0.722, 0.3842, 0.722, 0.3842, 0.7168, 0.3884, 0.7123, 0.4, 0.7123, 0.2514, 0.722, 0.2355, 0.722, 0.2355, 0.7168, 0.2397, 0.7123, 0.2514, 0.7123, 0.2198, 0.2222, 0.2198, 4.531e-06, 0.2343, 1.094e-05, 0.2343, 0.2177, 0.23, 0.2222, 0.3657, 0.2222, 0.3657, 6.943e-05, 0.383, 7.713e-05, 0.383, 0.2177, 0.3788, 0.2222, 0.1631, 0.2222, 0.1631, 7.499e-06, 0.179, 4.544e-06, 0.179, 0.2177, 0.1748, 0.2222, 0.01452, 0.2222, 0.01452, 3.488e-05, 0.03029, 3.198e-05, 0.03029, 0.2177, 0.02605, 0.2222, 0.2514, 0.9091, 0.2355, 0.9091, 0.2355, 0.9055, 0.2397, 0.901, 0.2514, 0.901, 0.4, 0.901, 0.3884, 0.901, 0.3842, 0.8965, 0.3842, 0.8919, 0.4, 0.8919, 0.1935, 0.2222, 0.1935, 1.881e-06, 0.2036, 0.0, 0.2036, 0.2222, 0.4196, 0.4726, 0.4196, 0.6946, 0.4163, 0.6947, 0.4163, 0.4726, 0.9342, 0.7734, 0.931, 0.775, 0.9308, 0.6947, 0.9369, 0.6948, 0.08309, 0.8897, 0.1403, 0.8896, 0.1402, 0.9653, 0.08064, 0.9654, 0.8621, 0.7779, 0.8685, 0.7703, 0.8729, 0.7704, 0.8792, 0.7782, 0.8792, 0.8816, 0.8621, 0.8813, 0.7855, 0.7097, 0.7798, 0.7053, 0.7802, 0.7027, 0.7893, 0.7027, 0.7903, 0.7068, 0.8511, 0.183, 0.842, 0.183, 0.8338, 0.1743, 0.8337, 0.1102, 0.8376, 0.1061, 0.851, 0.1061, 0.7316, 0.4725, 0.7316, 0.6946, 0.7239, 0.6946, 0.7239, 0.4725, 0.2211, 0.815, 0.2066, 0.815, 0.2066, 0.8067, 0.2211, 0.8067, 0.4201, 0.778, 0.4202, 0.778, 0.4241, 0.782, 0.4241, 0.889, 0.4201, 0.889, 0.2514, 0.815, 0.2355, 0.815, 0.2355, 0.8067, 0.2514, 0.8067, 0.4, 0.815, 0.3842, 0.815, 0.3842, 0.8067, 0.4, 0.8067, 0.524, 0.4725, 0.524, 0.6946, 0.5159, 0.6946, 0.5159, 0.4725, 0.5956, 0.4725, 0.5956, 0.6945, 0.524, 0.6946, 0.524, 0.4725, 0.6343, 0.8897, 0.6447, 0.888, 0.6458, 0.8909, 0.6397, 0.8954, 0.6343, 0.8925, 0.1736, 0.8894, 0.1701, 0.8893, 0.17, 0.806, 0.1736, 0.8061, 0.8792, 0.7782, 0.8857, 0.7735, 0.8888, 0.7749, 0.8951, 0.7856, 0.8951, 0.889, 0.8792, 0.8816, 0.7239, 0.4725, 0.7239, 0.6946, 0.7158, 0.6945, 0.7158, 0.4725, 0.2211, 0.8067, 0.2066, 0.8067, 0.2066, 0.7981, 0.2211, 0.7981, 0.42, 0.6947, 0.4202, 0.6947, 0.4202, 0.778, 0.4201, 0.778, 0.2514, 0.8067, 0.2355, 0.8067, 0.2355, 0.7981, 0.2514, 0.7981, 0.4, 0.8067, 0.3842, 0.8067, 0.3842, 0.7981, 0.4, 0.7981, 0.4, 0.8919, 0.3842, 0.8919, 0.3842, 0.815, 0.4, 0.815, 0.2514, 0.8919, 0.2355, 0.8919, 0.2355, 0.815, 0.2514, 0.815, 0.0, 0.0, 0.0, 0.0, 0.0, 0.0, 0.0, 0.0, 0.0, 0.0, 0.4199, 0.6947, 0.42, 0.6947, 0.4201, 0.778, 0.42, 0.778, 0.2211, 0.8919, 0.2066, 0.8919, 0.2066, 0.815, 0.2211, 0.815, 0.804, 0.4725, 0.804, 0.6946, 0.7316, 0.6946, 0.7316, 0.4725, 0.8621, 0.7971, 0.8549, 0.8091, 0.8536, 0.8097, 0.8463, 0.8045, 0.8463, 0.702, 0.8621, 0.6946, 0.4402, 0.8093, 0.4364, 0.8116, 0.4281, 0.8075, 0.4244, 0.8017, 0.4252, 0.6947, 0.4409, 0.7023, 0.5159, 0.4725, 0.5159, 0.6946, 0.5082, 0.6946, 0.5082, 0.4725, 0.9666, 0.1828, 0.8511, 0.183, 0.851, 0.1061, 0.9665, 0.1059, 0.3842, 0.8919, 0.3669, 0.8919, 0.3669, 0.815, 0.3842, 0.815, 0.3842, 0.8067, 0.3669, 0.8067, 0.3669, 0.7981, 0.3842, 0.7981, 0.9665, 0.09759, 0.851, 0.09778, 0.851, 0.08923, 0.9665, 0.08904, 0.3842, 0.815, 0.3669, 0.815, 0.3669, 0.8067, 0.3842, 0.8067, 0.9665, 0.1059, 0.851, 0.1061, 0.851, 0.09778, 0.9665, 0.09759, 0.795, 0.8174, 0.7953, 0.8158, 0.7961, 0.8143, 0.7974, 0.8131, 0.7988, 0.8125, 0.8095, 0.8102, 0.8133, 0.8134, 0.8133, 0.8897, 0.8022, 0.8881, 0.795, 0.8792, 0.4568, 0.786, 0.4633, 0.7753, 0.4674, 0.7734, 0.474, 0.7781, 0.474, 0.8815, 0.4568, 0.8894, 0.3842, 0.7078, 0.3799, 0.7123, 0.3669, 0.7123, 0.3669, 0.7036, 0.3842, 0.7036, 0.8463, 0.8045, 0.839, 0.8132, 0.8363, 0.8133, 0.829, 0.8047, 0.829, 0.7023, 0.8463, 0.702, 0.3842, 0.8965, 0.3799, 0.901, 0.3669, 0.901, 0.3669, 0.8919, 0.3842, 0.8919, 0.03309, 0.8052, 0.02555, 0.8103, 0.02334, 0.8093, 0.01591, 0.7972, 0.01587, 0.6948, 0.03305, 0.7027, 0.2502, 0.2222, 0.2502, 1.803e-05, 0.3657, 6.943e-05, 0.3657, 0.2222, 0.6647, 0.9081, 0.7802, 0.9081, 0.7802, 0.9169, 0.6647, 0.9169, 0.01452, 0.2222, 0.02605, 0.2222, 0.02605, 0.6948, 0.01452, 0.6948, 0.4229, 0.4726, 0.4272, 0.4771, 0.4272, 0.6946, 0.4196, 0.6946, 0.4196, 0.4726, 0.6343, 0.9081, 0.6422, 0.9081, 0.6487, 0.9151, 0.6487, 0.9169, 0.6343, 0.9169, 0.2198, 0.2222, 0.23, 0.2222, 0.23, 0.6947, 0.2198, 0.6947, 0.5895, 0.7773, 0.5955, 0.7733, 0.5997, 0.7754, 0.6055, 0.7852, 0.6055, 0.8894, 0.5895, 0.8815, 0.9852, 0.778, 0.9905, 0.7752, 0.9941, 0.7732, 0.9995, 0.7704, 0.9995, 0.7704, 0.9852, 0.778, 0.9255, 0.7848, 0.931, 0.775, 0.9342, 0.7734, 0.9398, 0.7774, 0.9398, 0.8816, 0.9255, 0.889, 0.9095, 0.8066, 0.9041, 0.8104, 0.9004, 0.8084, 0.8951, 0.7992, 0.8951, 0.6946, 0.9095, 0.702, 0.3669, 0.8919, 0.2514, 0.8919, 0.2514, 0.815, 0.3669, 0.815, 0.3669, 0.8067, 0.2514, 0.8067, 0.2514, 0.7981, 0.3669, 0.7981, 0.3669, 0.815, 0.2514, 0.815, 0.2514, 0.8067, 0.3669, 0.8067, 0.9664, 0.01018, 0.9721, 0.006664, 0.9767, 0.009451, 0.9758, 0.01288, 0.9664, 0.0129, 0.3669, 0.722, 0.2514, 0.722, 0.2514, 0.7123, 0.3669, 0.7123, 0.3669, 0.9091, 0.2514, 0.9091, 0.2514, 0.901, 0.3669, 0.901, 0.04757, 0.2222, 0.04757, 2.878e-05, 0.1631, 7.499e-06, 0.1631, 0.2222, 0.3669, 0.7036, 0.2514, 0.7036, 0.2514, 0.6948, 0.3669, 0.6948, 0.3669, 0.901, 0.2514, 0.901, 0.2514, 0.8919, 0.3669, 0.8919, 0.9667, 0.1854, 0.9605, 0.1919, 0.8593, 0.1921, 0.8511, 0.1835, 0.8511, 0.183, 0.9666, 0.1828, 0.9842, 0.6681, 0.9809, 0.6681, 0.9809, 0.1957, 0.9842, 0.1957, 0.9255, 0.8069, 0.9201, 0.8133, 0.9149, 0.8132, 0.9095, 0.8066, 0.9095, 0.702, 0.9255, 0.7023, 0.1647, 0.7994, 0.1591, 0.8086, 0.1543, 0.811, 0.1486, 0.8073, 0.1486, 0.7027, 0.1646, 0.6948, 0.8202, 0.4725, 0.8169, 0.4725, 0.8169, 0.0001931, 0.8202, 0.0001954, 0.8084, 0.4725, 0.8126, 0.477, 0.8126, 0.6946, 0.804, 0.6946, 0.804, 0.4725, 0.8133, 0.7027, 0.829, 0.7027, 0.829, 0.7107, 0.8214, 0.7107, 0.8133, 0.7027, 0.3842, 0.9091, 0.3669, 0.9091, 0.3669, 0.901, 0.3799, 0.901, 0.3842, 0.9055, 0.8586, 0.1957, 0.8701, 0.1957, 0.8701, 0.6682, 0.8586, 0.6682, 0.9068, 0.8888, 0.9002, 0.8889, 0.9004, 0.8084, 0.9041, 0.8104, 0.5082, 0.4725, 0.5082, 0.6946, 0.4358, 0.6946, 0.4358, 0.4725, 0.3669, 0.7981, 0.2514, 0.7981, 0.2514, 0.722, 0.3669, 0.722, 0.9847, 0.8133, 0.9793, 0.8105, 0.9756, 0.8085, 0.9703, 0.8057, 0.9703, 0.8057, 0.9847, 0.8133, 0.3842, 0.7981, 0.3669, 0.7981, 0.3669, 0.722, 0.3842, 0.722, 0.9665, 0.08904, 0.851, 0.08923, 0.8509, 0.01309, 0.9664, 0.0129, 0.4159, 0.7115, 0.4159, 0.7056, 0.4159, 0.7032, 0.4159, 0.7032, 0.4159, 0.7115, 0.8526, 0.6683, 0.8411, 0.6683, 0.8411, 0.1957, 0.8526, 0.1957, 0.8449, 0.9959, 0.841, 1.0, 0.8368, 1.0, 0.8368, 0.889, 0.8449, 0.8889, 0.179, 0.7822, 0.1826, 0.7764, 0.1909, 0.7723, 0.1947, 0.7746, 0.1955, 0.8816, 0.1797, 0.8893, 0.7158, 0.4725, 0.7158, 0.6945, 0.6442, 0.6945, 0.6442, 0.4724, 0.2211, 0.7981, 0.2066, 0.7981, 0.2066, 0.722, 0.2211, 0.722, 0.8133, 0.8051, 0.829, 0.8051, 0.829, 0.8136, 0.817, 0.8104, 0.8133, 0.8053, 0.4159, 0.7032, 0.4159, 0.7005, 0.4159, 0.6947, 0.4159, 0.6947, 0.4159, 0.7032, 0.2514, 0.7981, 0.2355, 0.7981, 0.2355, 0.722, 0.2514, 0.722, 0.4, 0.7981, 0.3842, 0.7981, 0.3842, 0.722, 0.4, 0.722, 0.4157, 0.7981, 0.4, 0.7981, 0.4, 0.722, 0.4157, 0.722, 0.8012, 0.8911, 0.8022, 0.8881, 0.8133, 0.8897, 0.8133, 0.8917, 0.8071, 0.8952, 0.2211, 0.901, 0.2109, 0.901, 0.2066, 0.8965, 0.2066, 0.8919, 0.2211, 0.8919, 0.8031, 0.7214, 0.802, 0.7181, 0.8063, 0.7153, 0.8133, 0.7194, 0.8133, 0.7199, 0.4157, 0.8919, 0.4, 0.8919, 0.4, 0.815, 0.4157, 0.815, 0.4157, 0.8067, 0.4, 0.8067, 0.4, 0.7981, 0.4157, 0.7981, 0.4157, 0.815, 0.4, 0.815, 0.4, 0.8067, 0.4157, 0.8067, 0.4159, 0.7779, 0.4159, 0.7779, 0.4159, 0.6947, 0.4159, 0.6947, 0.4196, 0.4726, 0.4163, 0.4726, 0.4163, 0.0001686, 0.4196, 0.0001667, 0.6129, 0.4724, 0.609, 0.4724, 0.609, 5.872e-05, 0.6129, 5.638e-05, 0.3842, 0.7036, 0.3669, 0.7036, 0.3669, 0.6948, 0.3799, 0.6948, 0.3842, 0.6994, 0.4157, 0.722, 0.4, 0.722, 0.4, 0.7123, 0.4115, 0.7123, 0.4157, 0.7168, 0.1522, 0.9202, 0.1522, 0.9049, 0.1597, 0.9049, 0.1597, 0.9157, 0.1585, 0.9189, 0.1555, 0.9202, 0.1941, 0.906, 0.1941, 0.9183, 0.1929, 0.9215, 0.1899, 0.9228, 0.1865, 0.9228, 0.1865, 0.906, 0.7975, 0.9159, 0.8048, 0.9081, 0.8133, 0.9081, 0.8133, 0.9169, 0.7975, 0.9169, 0.6005, 0.4725, 0.6047, 0.477, 0.6047, 0.6945, 0.5956, 0.6945, 0.5956, 0.4725, 0.002994, 0.2222, 0.01452, 0.2222, 0.01452, 0.6948, 0.002994, 0.6948, 0.7802, 0.9081, 0.7902, 0.9081, 0.7975, 0.9159, 0.7975, 0.9169, 0.7802, 0.9169, 0.9583, 0.6681, 0.9543, 0.6681, 0.9543, 0.1957, 0.9583, 0.1957, 0.6199, 0.7968, 0.629, 0.7994, 0.6343, 0.8051, 0.6343, 0.8051, 0.6199, 0.8051, 0.2355, 0.7981, 0.2211, 0.7981, 0.2211, 0.722, 0.2355, 0.722, 0.6343, 0.7027, 0.6426, 0.7027, 0.6433, 0.7057, 0.6397, 0.7077, 0.6343, 0.7042, 0.9242, 0.1957, 0.9344, 0.1957, 0.9344, 0.6682, 0.9242, 0.6682, 0.2355, 0.8919, 0.2211, 0.8919, 0.2211, 0.815, 0.2355, 0.815, 0.0, 0.0, 0.0, 0.0, 0.0, 0.0, 0.0, 0.0, 0.0, 0.0, 0.6199, 0.8136, 0.629, 0.8109, 0.6343, 0.8152, 0.6343, 0.8897, 0.6199, 0.8897, 0.2355, 0.8067, 0.2211, 0.8067, 0.2211, 0.7981, 0.2355, 0.7981, 0.2008, 0.8892, 0.2008, 0.8892, 0.2008, 0.8059, 0.2008, 0.8059, 0.2355, 0.815, 0.2211, 0.815, 0.2211, 0.8067, 0.2355, 0.8067, 0.2385, 0.2222, 0.2343, 0.2177, 0.2343, 1.094e-05, 0.2502, 1.803e-05, 0.2502, 0.2222, 0.8202, 0.4725, 0.8202, 0.6946, 0.8126, 0.6946, 0.8126, 0.477, 0.8169, 0.4725, 0.6269, 0.4724, 0.6229, 0.4724, 0.6229, 5.723e-05, 0.6269, 6.004e-05, 0.1865, 0.906, 0.1865, 0.9228, 0.1832, 0.9228, 0.1802, 0.9215, 0.179, 0.9183, 0.179, 0.906, 0.5962, 0.9047, 0.5962, 0.92, 0.5923, 0.92, 0.5893, 0.9187, 0.588, 0.9155, 0.588, 0.9047, 0.908, 0.6683, 0.8978, 0.6683, 0.8978, 0.1957, 0.908, 0.1957, 0.6431, 0.9047, 0.6422, 0.9081, 0.6343, 0.9081, 0.6343, 0.9063, 0.64, 0.9028, 0.9443, 0.6681, 0.9404, 0.6681, 0.9404, 0.1957, 0.9443, 0.1957, 0.6199, 0.7107, 0.6282, 0.7107, 0.6343, 0.7172, 0.6343, 0.7199, 0.6199, 0.7199, 0.2097, 0.2222, 0.2198, 0.2222, 0.2198, 0.6947, 0.2097, 0.6947, 0.8235, 0.4725, 0.8235, 0.6946, 0.8202, 0.6946, 0.8202, 0.4725, 0.9716, 0.6681, 0.9683, 0.6681, 0.9683, 0.1957, 0.9716, 0.1957, 0.6112, 0.6949, 0.6143, 0.6948, 0.6143, 0.7782, 0.6112, 0.7782, 0.4326, 0.9058, 0.4326, 0.8891, 0.4366, 0.8891, 0.4396, 0.8904, 0.4409, 0.8936, 0.4409, 0.9058, 0.6647, 0.7027, 0.7802, 0.7027, 0.7798, 0.7053, 0.7702, 0.7138, 0.6727, 0.7138, 0.6655, 0.7074, 0.4326, 0.9226, 0.4326, 0.9058, 0.4409, 0.9058, 0.4409, 0.9181, 0.4396, 0.9213, 0.4366, 0.9226, 0.3669, 0.7123, 0.2514, 0.7123, 0.2514, 0.7036, 0.3669, 0.7036, 0.6655, 0.9031, 0.6731, 0.8963, 0.7711, 0.8963, 0.7795, 0.9039, 0.7802, 0.9081, 0.6647, 0.9081, 0.8411, 0.6683, 0.8295, 0.6683, 0.8295, 0.1957, 0.8411, 0.1957, 0.7912, 0.9043, 0.7902, 0.9081, 0.7802, 0.9081, 0.7795, 0.9039, 0.7846, 0.9002, 0.6309, 0.4724, 0.6351, 0.4769, 0.6351, 0.6945, 0.6269, 0.6945, 0.6269, 0.4724, 0.3842, 0.9126, 0.3799, 0.9171, 0.3669, 0.9171, 0.3669, 0.9091, 0.3842, 0.9091, 0.1865, 0.8893, 0.1865, 0.906, 0.179, 0.906, 0.179, 0.8938, 0.1802, 0.8906, 0.1832, 0.8893, 0.3988, 0.2223, 0.4103, 0.2223, 0.4103, 0.6948, 0.3988, 0.6948, 0.4286, 0.9226, 0.4256, 0.9213, 0.4244, 0.9181, 0.4244, 0.9058, 0.4326, 0.9058, 0.4326, 0.9226, 0.8368, 1.0, 0.8329, 1.0, 0.829, 0.9959, 0.829, 0.889, 0.8368, 0.889, 0.3842, 0.722, 0.3669, 0.722, 0.3669, 0.7123, 0.3799, 0.7123, 0.3842, 0.7168, 0.6487, 0.9151, 0.6553, 0.9081, 0.6647, 0.9081, 0.6647, 0.9169, 0.6487, 0.9169, 0.8133, 0.8897, 0.829, 0.8897, 0.829, 0.8994, 0.8205, 0.8994, 0.8133, 0.8917, 0.6169, 0.4724, 0.6169, 0.6945, 0.6129, 0.6945, 0.6129, 0.4724, 0.8978, 0.6683, 0.8876, 0.6683, 0.8876, 0.1957, 0.8978, 0.1957, 0.1833, 0.2222, 0.179, 0.2177, 0.179, 4.544e-06, 0.1935, 1.881e-06, 0.1935, 0.2222, 0.6002, 0.8894, 0.6032, 0.8907, 0.6045, 0.8939, 0.6045, 0.9047, 0.5962, 0.9047, 0.5962, 0.8894, 0.01591, 0.7972, 0.008522, 0.806, 0.007439, 0.806, 4.036e-05, 0.7975, 0.0, 0.6951, 0.01587, 0.6948, 0.1522, 0.9049, 0.1522, 0.8896, 0.1555, 0.8896, 0.1585, 0.8909, 0.1597, 0.8941, 0.1597, 0.9049, 0.3669, 0.9171, 0.2514, 0.9171, 0.2514, 0.9091, 0.3669, 0.9091, 0.179, 0.7996, 0.1736, 0.8061, 0.17, 0.806, 0.1647, 0.7994, 0.1646, 0.6948, 0.1789, 0.6951, 0.6647, 0.6946, 0.7802, 0.6946, 0.7802, 0.7027, 0.6647, 0.7027, 0.03454, 0.2222, 0.03029, 0.2177, 0.03029, 3.198e-05, 0.04757, 2.878e-05, 0.04757, 0.2222, 0.4157, 0.8965, 0.4115, 0.901, 0.4, 0.901, 0.4, 0.8919, 0.4157, 0.8919, 0.3872, 0.2222, 0.383, 0.2177, 0.383, 7.713e-05, 0.3988, 8.415e-05, 0.3988, 0.2223, 0.2355, 0.8965, 0.2312, 0.901, 0.2211, 0.901, 0.2211, 0.8919, 0.2355, 0.8919, 0.5962, 0.8894, 0.5962, 0.9047, 0.588, 0.9047, 0.588, 0.8939, 0.5893, 0.8907, 0.5923, 0.8894, 0.1899, 0.8893, 0.1929, 0.8906, 0.1941, 0.8938, 0.1941, 0.906, 0.1865, 0.906, 0.1865, 0.8893, 0.8235, 0.4725, 0.8202, 0.4725, 0.8202, 0.0001954, 0.8235, 0.0001978, 0.2097, 0.2222, 0.2097, 0.0, 0.2198, 4.531e-06, 0.2198, 0.2222, 0.6487, 0.6946, 0.6647, 0.6946, 0.6647, 0.7027, 0.6549, 0.7027, 0.6487, 0.6962, 0.1833, 0.2222, 0.1935, 0.2222, 0.1935, 0.6947, 0.1833, 0.6947, 0.7975, 0.6946, 0.8133, 0.6946, 0.8133, 0.7027, 0.8056, 0.7027, 0.7975, 0.6946, 0.1935, 0.2222, 0.2036, 0.2222, 0.2036, 0.6947, 0.1935, 0.6947, 0.8701, 0.1957, 0.8817, 0.1957, 0.8817, 0.6682, 0.8701, 0.6682, 0.6199, 0.7199, 0.6343, 0.7199, 0.6343, 0.7951, 0.629, 0.7994, 0.6199, 0.7968, 0.6199, 0.8051, 0.6343, 0.8051, 0.6343, 0.8051, 0.6343, 0.8094, 0.629, 0.8109, 0.6199, 0.8136, 0.8133, 0.805, 0.817, 0.8, 0.829, 0.7968, 0.829, 0.8051, 0.8133, 0.8051, 0.8133, 0.7199, 0.829, 0.7199, 0.829, 0.7968, 0.817, 0.8, 0.8133, 0.7969, 0.8133, 0.9071, 0.8205, 0.8994, 0.829, 0.8994, 0.829, 0.9081, 0.8133, 0.9081, 0.6199, 0.8897, 0.6343, 0.8897, 0.6343, 0.8925, 0.6278, 0.8994, 0.6199, 0.8994, 0.6343, 0.6946, 0.6487, 0.6946, 0.6487, 0.6962, 0.6426, 0.7027, 0.6343, 0.7027, 0.8133, 0.7027, 0.8059, 0.707, 0.8048, 0.7064, 0.8056, 0.7027, 0.8133, 0.7027, 0.6343, 0.7199, 0.6451, 0.7216, 0.6512, 0.7292, 0.6512, 0.7912, 0.6508, 0.7935, 0.6496, 0.7957, 0.6479, 0.7974, 0.6458, 0.7983, 0.6397, 0.7997, 0.6343, 0.7951, 0.9825, 0.08315, 0.977, 0.08902, 0.9665, 0.08904, 0.9664, 0.0129, 0.9758, 0.01288, 0.9824, 0.01981, 0.6343, 0.8152, 0.6397, 0.8106, 0.6458, 0.8121, 0.6479, 0.813, 0.6496, 0.8147, 0.6508, 0.8168, 0.6512, 0.8192, 0.6512, 0.88, 0.6447, 0.888, 0.6343, 0.8897, 0.4832, 0.6947, 0.5811, 0.6947, 0.583, 0.7704, 0.4813, 0.7704, 0.6553, 0.9081, 0.6543, 0.9045, 0.6611, 0.9, 0.6655, 0.9031, 0.6647, 0.9081, 0.06952, 0.9676, 0.01135, 0.9674, 0.008942, 0.8917, 0.06947, 0.8919, 0.851, 0.08923, 0.8375, 0.08925, 0.8337, 0.08519, 0.8336, 0.02085, 0.8409, 0.01311, 0.8509, 0.01309, 0.454, 0.8896, 0.512, 0.8894, 0.5119, 0.9651, 0.4515, 0.9653, 0.1406, 0.8896, 0.04312, 0.8896, 0.04125, 0.8138, 0.1425, 0.8138, 0.4275, 0.8891, 0.4281, 0.8075, 0.4364, 0.8116, 0.4383, 0.8891, 0.5838, 0.9674, 0.5254, 0.9673, 0.523, 0.8915, 0.5837, 0.8917, 0.9825, 0.09998, 0.977, 0.1058, 0.9665, 0.1059, 0.9665, 0.09759, 0.9825, 0.09756, 0.9825, 0.09756, 0.9665, 0.09759, 0.9665, 0.08904, 0.977, 0.08902, 0.9825, 0.09487, 0.9826, 0.1763, 0.9765, 0.1828, 0.9666, 0.1828, 0.9665, 0.1059, 0.977, 0.1058, 0.9825, 0.1117, 0.2008, 0.8059, 0.2008, 0.8059, 0.1969, 0.8, 0.1969, 0.6948, 0.2008, 0.6948, 0.0, 0.0, 0.0, 0.0, 0.0, 0.0, 0.0, 0.0, 0.8529, 1.0, 0.8449, 1.0, 0.8449, 0.8889, 0.8529, 0.889, 0.8607, 1.0, 0.8529, 1.0, 0.8529, 0.889, 0.8607, 0.889, 0.9847, 0.8133, 0.9703, 0.8057, 0.9708, 0.6946, 0.9852, 0.7022, 0.2058, 0.9884, 0.2017, 0.9884, 0.2017, 0.8774, 0.2058, 0.8774, 0.0, 0.0, 0.0, 0.0, 0.0, 0.0, 0.0, 0.0, 0.9852, 0.778, 0.9995, 0.7704, 1.0, 0.8814, 0.9857, 0.8891, 0.9559, 0.8333, 0.9703, 0.6946, 0.9703, 0.9168, 0.9559, 0.8335, 0.795, 0.7313, 0.8031, 0.7214, 0.8133, 0.7199, 0.8133, 0.7969, 0.8095, 0.8002, 0.7988, 0.7979, 0.7974, 0.7972, 0.7961, 0.7961, 0.7953, 0.7946, 0.795, 0.793, 0.851, 0.1061, 0.8376, 0.1061, 0.8337, 0.102, 0.8337, 0.09781, 0.851, 0.09778, 0.8133, 0.8134, 0.817, 0.8104, 0.829, 0.8136, 0.829, 0.8897, 0.8133, 0.8897, 0.4162, 0.782, 0.42, 0.778, 0.4201, 0.778, 0.4201, 0.889, 0.4162, 0.889, 0.851, 0.09778, 0.8337, 0.09781, 0.8337, 0.09333, 0.8375, 0.08925, 0.851, 0.08923, 0.8265, 0.6766, 0.8265, 0.6683, 0.8423, 0.6725, 0.8423, 0.6766, 0.8423, 0.6809, 0.8265, 0.6851, 0.6655, 0.7074, 0.6613, 0.7105, 0.654, 0.706, 0.6549, 0.7027, 0.6647, 0.7027, 0.6343, 0.7172, 0.6394, 0.7143, 0.6461, 0.719, 0.6451, 0.7216, 0.6343, 0.7199, 0.6199, 0.7027, 0.6343, 0.7027, 0.6343, 0.7042, 0.6282, 0.7107, 0.6199, 0.7107, 0.9941, 0.7732, 0.9905, 0.7752, 0.9902, 0.6947, 0.9962, 0.6947, 0.9765, 0.1828, 0.9772, 0.1859, 0.9721, 0.1888, 0.9667, 0.1854, 0.9666, 0.1828, 0.6201, 0.9454, 0.6199, 0.9262, 0.6342, 0.9169, 0.6342, 0.9342, 0.8412, 0.1869, 0.842, 0.183, 0.8511, 0.183, 0.8511, 0.1835, 0.8438, 0.1883, 0.8551, 0.8889, 0.8508, 0.8888, 0.8536, 0.8097, 0.8549, 0.8091, 0.008555, 0.8893, 0.007472, 0.8893, 0.007439, 0.806, 0.008522, 0.806, 0.16, 0.8896, 0.1743, 0.9027, 0.1743, 0.9213, 0.1597, 0.9101, 0.9664, 0.0129, 0.8509, 0.01309, 0.8509, 0.01117, 0.8581, 0.003424, 0.9599, 0.003255, 0.9664, 0.01018, 0.6199, 0.8994, 0.6278, 0.8994, 0.6343, 0.9063, 0.6343, 0.9081, 0.6199, 0.9081, 0.9398, 0.7774, 0.9455, 0.7704, 0.9502, 0.7703, 0.9559, 0.7771, 0.9559, 0.8813, 0.9398, 0.8816, 0.8771, 0.917, 0.8621, 0.9066, 0.8621, 0.889, 0.8771, 0.8975, 0.889, 0.6947, 0.8888, 0.7749, 0.8857, 0.7735, 0.8829, 0.6948, 0.8444, 0.007043, 0.8509, 0.01117, 0.8509, 0.01309, 0.8409, 0.01311, 0.84, 0.009511, 0.4474, 0.6948, 0.4503, 0.6949, 0.4503, 0.7782, 0.4474, 0.7782, 0.6045, 0.9206, 0.6045, 0.8998, 0.6198, 0.8894, 0.6198, 0.9083, 0.6727, 0.7138, 0.6706, 0.7136, 0.6655, 0.7074, 0.6706, 0.7136, 0.6681, 0.7132, 0.6655, 0.7074, 0.6681, 0.7132, 0.6656, 0.7125, 0.6655, 0.7074, 0.6656, 0.7125, 0.6633, 0.7115, 0.6655, 0.7074, 0.6633, 0.7115, 0.6613, 0.7105, 0.6655, 0.7074, 0.9723, 0.1948, 0.9702, 0.1939, 0.9678, 0.1931, 0.9652, 0.1925, 0.9627, 0.1921, 0.9605, 0.1919, 0.9667, 0.1854, 0.9721, 0.1888, 0.9666, 0.1919, 0.6461, 0.719, 0.6476, 0.7205, 0.6451, 0.7216, 0.6476, 0.7205, 0.6491, 0.7224, 0.6451, 0.7216, 0.6491, 0.7224, 0.6502, 0.7246, 0.6451, 0.7216, 0.6502, 0.7246, 0.6509, 0.727, 0.6451, 0.7216, 0.6509, 0.727, 0.6512, 0.7292, 0.6451, 0.7216, 0.9826, 0.1763, 0.9829, 0.1784, 0.9836, 0.1807, 0.9848, 0.1829, 0.9863, 0.1848, 0.988, 0.1862, 0.9826, 0.1828, 0.9772, 0.1859, 0.9765, 0.1828, 0.6397, 0.7077, 0.6383, 0.7088, 0.6375, 0.7102, 0.6375, 0.7116, 0.6381, 0.7131, 0.6394, 0.7143, 0.6343, 0.7172, 0.6282, 0.7107, 0.6343, 0.7042, 0.654, 0.706, 0.6521, 0.7051, 0.6499, 0.7046, 0.6475, 0.7045, 0.6453, 0.7049, 0.6433, 0.7057, 0.6426, 0.7027, 0.6487, 0.6962, 0.6549, 0.7027, 0.9004, 0.8084, 0.899, 0.8076, 0.8951, 0.7992, 0.8811, 0.8976, 0.8798, 0.8967, 0.8791, 0.889, 0.8798, 0.8967, 0.8785, 0.8961, 0.8791, 0.889, 0.8785, 0.8961, 0.8773, 0.8958, 0.8791, 0.889, 0.175, 0.8062, 0.1736, 0.8061, 0.179, 0.7996, 0.17, 0.806, 0.1681, 0.8061, 0.1647, 0.7994, 0.1681, 0.8061, 0.1658, 0.8065, 0.1647, 0.7994, 0.1658, 0.8065, 0.1634, 0.8071, 0.1647, 0.7994, 0.1634, 0.8071, 0.1611, 0.8078, 0.1647, 0.7994, 0.1611, 0.8078, 0.1591, 0.8086, 0.1647, 0.7994, 0.1406, 0.8896, 0.1425, 0.8138, 0.1446, 0.8137, 0.1427, 0.8895, 0.1427, 0.8895, 0.1446, 0.8137, 0.1472, 0.8133, 0.1452, 0.8895, 0.1452, 0.8895, 0.1472, 0.8133, 0.1498, 0.8127, 0.1477, 0.8895, 0.1477, 0.8895, 0.1498, 0.8127, 0.1522, 0.8119, 0.1501, 0.8895, 0.1501, 0.8895, 0.1522, 0.8119, 0.1543, 0.811, 0.152, 0.8895, 0.9068, 0.8888, 0.9041, 0.8104, 0.9058, 0.8112, 0.9084, 0.8887, 0.5172, 0.9671, 0.5149, 0.8894, 0.5167, 0.8903, 0.519, 0.9672, 0.519, 0.9672, 0.5167, 0.8903, 0.5187, 0.8909, 0.5212, 0.9672, 0.5212, 0.9672, 0.5187, 0.8909, 0.5209, 0.8914, 0.5234, 0.9673, 0.5234, 0.9673, 0.5209, 0.8914, 0.523, 0.8915, 0.5254, 0.9673, 0.9004, 0.8084, 0.9002, 0.8889, 0.8989, 0.889, 0.899, 0.8076, 0.8811, 0.8976, 0.8811, 0.9789, 0.8798, 0.9789, 0.8798, 0.8967, 0.8798, 0.8967, 0.8798, 0.9789, 0.8784, 0.9789, 0.8785, 0.8961, 0.8785, 0.8961, 0.8784, 0.9789, 0.8771, 0.9789, 0.8773, 0.8958, 0.175, 0.8062, 0.175, 0.8894, 0.1736, 0.8894, 0.1736, 0.8061, 0.1594, 0.8893, 0.1591, 0.8086, 0.1611, 0.8078, 0.1613, 0.8893, 0.1613, 0.8893, 0.1611, 0.8078, 0.1634, 0.8071, 0.1635, 0.8893, 0.1635, 0.8893, 0.1634, 0.8071, 0.1658, 0.8065, 0.1659, 0.8893, 0.1659, 0.8893, 0.1658, 0.8065, 0.1681, 0.8061, 0.1682, 0.8893, 0.1682, 0.8893, 0.1681, 0.8061, 0.17, 0.806, 0.1701, 0.8893, 0.1594, 0.8893, 0.152, 0.8895, 0.1543, 0.811, 0.1591, 0.8086, 0.7855, 0.7097, 0.7829, 0.7109, 0.7798, 0.7053, 0.7829, 0.7109, 0.7797, 0.7121, 0.7798, 0.7053, 0.7797, 0.7121, 0.7763, 0.713, 0.7798, 0.7053, 0.7763, 0.713, 0.773, 0.7136, 0.7798, 0.7053, 0.773, 0.7136, 0.7702, 0.7138, 0.7798, 0.7053, 0.8593, 0.1921, 0.8564, 0.1923, 0.8531, 0.1928, 0.8496, 0.1936, 0.8463, 0.1946, 0.8435, 0.1957, 0.8511, 0.1921, 0.8438, 0.1883, 0.8511, 0.1835, 0.795, 0.7313, 0.7954, 0.7284, 0.8031, 0.7214, 0.7954, 0.7284, 0.7964, 0.7254, 0.8031, 0.7214, 0.7964, 0.7254, 0.7979, 0.7224, 0.8031, 0.7214, 0.7979, 0.7224, 0.7998, 0.7199, 0.8031, 0.7214, 0.7998, 0.7199, 0.802, 0.7181, 0.8031, 0.7214, 0.8265, 0.1873, 0.8288, 0.1855, 0.8308, 0.1831, 0.8324, 0.1803, 0.8335, 0.1772, 0.8338, 0.1743, 0.842, 0.183, 0.8412, 0.1869, 0.8338, 0.183, 0.8063, 0.7153, 0.8081, 0.7137, 0.809, 0.7119, 0.8089, 0.71, 0.8079, 0.7083, 0.8059, 0.707, 0.8133, 0.7027, 0.8214, 0.7107, 0.8133, 0.7194, 0.8048, 0.7064, 0.8022, 0.7055, 0.7992, 0.705, 0.796, 0.7051, 0.7929, 0.7057, 0.7903, 0.7068, 0.7893, 0.7027, 0.7975, 0.6946, 0.8056, 0.7027, 0.007439, 0.806, 0.005502, 0.8062, 4.036e-05, 0.7975, 0.2056, 0.7943, 0.204, 0.7947, 0.2034, 0.7852, 0.204, 0.7947, 0.2024, 0.7955, 0.2034, 0.7852, 0.2024, 0.7955, 0.2008, 0.7965, 0.2034, 0.7852, 0.8568, 0.808, 0.8549, 0.8091, 0.8621, 0.7971, 0.02334, 0.8093, 0.02068, 0.8083, 0.01591, 0.7972, 0.02068, 0.8083, 0.01756, 0.8073, 0.01591, 0.7972, 0.01756, 0.8073, 0.01429, 0.8066, 0.01591, 0.7972, 0.01429, 0.8066, 0.01117, 0.8061, 0.01591, 0.7972, 0.01117, 0.8061, 0.008522, 0.806, 0.01591, 0.7972, 0.02787, 0.8894, 0.02555, 0.8103, 0.02828, 0.8114, 0.03046, 0.8895, 0.03046, 0.8895, 0.02828, 0.8114, 0.03155, 0.8124, 0.0336, 0.8895, 0.0336, 0.8895, 0.03155, 0.8124, 0.03502, 0.8131, 0.03697, 0.8895, 0.03697, 0.8895, 0.03502, 0.8131, 0.03836, 0.8136, 0.04025, 0.8895, 0.04025, 0.8895, 0.03836, 0.8136, 0.04125, 0.8138, 0.04312, 0.8896, 0.454, 0.8896, 0.4515, 0.9653, 0.4488, 0.9655, 0.4512, 0.8896, 0.4512, 0.8896, 0.4488, 0.9655, 0.446, 0.9661, 0.4483, 0.8896, 0.4483, 0.8896, 0.446, 0.9661, 0.4432, 0.9669, 0.4455, 0.8897, 0.4455, 0.8897, 0.4432, 0.9669, 0.4409, 0.968, 0.4432, 0.8898, 0.8486, 0.8888, 0.8513, 0.8107, 0.8536, 0.8097, 0.8508, 0.8888, 0.02334, 0.8093, 0.02305, 0.8893, 0.02049, 0.8893, 0.02068, 0.8083, 0.02068, 0.8083, 0.02049, 0.8893, 0.01746, 0.8893, 0.01756, 0.8073, 0.01756, 0.8073, 0.01746, 0.8893, 0.01426, 0.8893, 0.01429, 0.8066, 0.01429, 0.8066, 0.01426, 0.8893, 0.01119, 0.8893, 0.01117, 0.8061, 0.01117, 0.8061, 0.01119, 0.8893, 0.008555, 0.8893, 0.008522, 0.806, 0.8551, 0.8889, 0.8549, 0.8091, 0.8568, 0.808, 0.8569, 0.8889, 0.2008, 0.8774, 0.2008, 0.7965, 0.2024, 0.7955, 0.2025, 0.8773, 0.2025, 0.8773, 0.2024, 0.7955, 0.204, 0.7947, 0.2042, 0.8773, 0.2042, 0.8773, 0.204, 0.7947, 0.2056, 0.7943, 0.2058, 0.8774, 0.005524, 0.8894, 0.005502, 0.8062, 0.007439, 0.806, 0.007472, 0.8893, 0.02305, 0.8893, 0.02334, 0.8093, 0.02555, 0.8103, 0.02787, 0.8894, 0.8299, 0.09027, 0.8314, 0.08958, 0.8326, 0.08836, 0.8334, 0.08682, 0.8337, 0.08519, 0.8375, 0.08925, 0.8337, 0.09333, 0.8337, 0.08926, 0.8337, 0.1102, 0.8335, 0.1085, 0.8326, 0.107, 0.8314, 0.1058, 0.83, 0.1051, 0.8337, 0.1061, 0.8337, 0.102, 0.8376, 0.1061, 0.8095, 0.8102, 0.811, 0.8096, 0.8122, 0.8084, 0.813, 0.8069, 0.8133, 0.8053, 0.817, 0.8104, 0.8133, 0.8134, 0.8133, 0.805, 0.813, 0.8034, 0.8122, 0.8019, 0.811, 0.8008, 0.8095, 0.8002, 0.8133, 0.7969, 0.817, 0.8, 0.4202, 0.778, 0.4218, 0.7778, 0.4241, 0.782, 0.4218, 0.7778, 0.4232, 0.7774, 0.4241, 0.782, 0.4232, 0.7774, 0.4244, 0.7768, 0.4241, 0.782, 0.1812, 0.777, 0.1826, 0.7764, 0.179, 0.7822, 0.4281, 0.8075, 0.4267, 0.8069, 0.4244, 0.8017, 0.4159, 0.7768, 0.417, 0.7774, 0.4162, 0.782, 0.417, 0.7774, 0.4185, 0.7778, 0.4162, 0.782, 0.4185, 0.7778, 0.42, 0.778, 0.4162, 0.782, 0.06952, 0.9676, 0.06947, 0.8919, 0.07101, 0.8917, 0.07105, 0.9676, 0.07105, 0.9676, 0.07101, 0.8917, 0.07247, 0.8913, 0.07247, 0.9676, 0.1955, 0.6949, 0.1936, 0.7711, 0.1924, 0.7716, 0.1943, 0.6948, 0.1943, 0.6948, 0.1924, 0.7716, 0.1909, 0.7723, 0.1928, 0.6948, 0.4383, 0.8891, 0.4364, 0.8116, 0.4378, 0.8123, 0.4397, 0.8891, 0.4397, 0.8891, 0.4378, 0.8123, 0.439, 0.8128, 0.4409, 0.889, 0.5149, 0.8894, 0.5149, 0.9657, 0.5134, 0.9653, 0.5135, 0.8894, 0.5135, 0.8894, 0.5134, 0.9653, 0.5119, 0.9651, 0.512, 0.8894, 0.4281, 0.8075, 0.4275, 0.8891, 0.4261, 0.8891, 0.4267, 0.8069, 0.4267, 0.8069, 0.4261, 0.8891, 0.4248, 0.8891, 0.4254, 0.8063, 0.417, 0.7774, 0.417, 0.6947, 0.4184, 0.6947, 0.4185, 0.7778, 0.4185, 0.7778, 0.4184, 0.6947, 0.4199, 0.6947, 0.42, 0.778, 0.1821, 0.6948, 0.1826, 0.7764, 0.1812, 0.777, 0.1807, 0.6948, 0.1807, 0.6948, 0.1812, 0.777, 0.18, 0.7776, 0.1794, 0.6948, 0.4231, 0.6947, 0.4232, 0.7774, 0.4218, 0.7778, 0.4217, 0.6947, 0.4217, 0.6947, 0.4218, 0.7778, 0.4202, 0.778, 0.4202, 0.6947, 0.1909, 0.7723, 0.1826, 0.7764, 0.1821, 0.6948, 0.1928, 0.6948, 0.9825, 0.08315, 0.9829, 0.08551, 0.984, 0.08776, 0.9858, 0.08954, 0.9878, 0.09059, 0.9825, 0.08901, 0.9825, 0.09487, 0.977, 0.08902, 0.9879, 0.1043, 0.9858, 0.1053, 0.9841, 0.1071, 0.9829, 0.1093, 0.9825, 0.1117, 0.977, 0.1058, 0.9825, 0.09998, 0.9825, 0.1058, 0.6343, 0.8051, 0.6347, 0.8068, 0.6359, 0.8085, 0.6376, 0.8098, 0.6397, 0.8106, 0.6343, 0.8152, 0.629, 0.8109, 0.6343, 0.8094, 0.6397, 0.7997, 0.6376, 0.8005, 0.6359, 0.8018, 0.6347, 0.8034, 0.6343, 0.8051, 0.629, 0.7994, 0.6343, 0.7951, 0.8293, 0.6851, 0.8285, 0.6873, 0.8265, 0.6902, 0.8285, 0.6873, 0.8282, 0.6896, 0.8265, 0.6902, 0.8282, 0.6896, 0.8285, 0.6917, 0.8265, 0.6902, 0.8285, 0.6917, 0.8293, 0.6933, 0.8265, 0.6902, 0.2008, 0.8059, 0.1992, 0.8061, 0.1976, 0.8068, 0.1963, 0.8078, 0.1955, 0.8089, 0.1969, 0.8059, 0.1969, 0.8, 0.9814, 0.889, 0.9793, 0.8105, 0.9813, 0.8116, 0.9834, 0.889, 0.9834, 0.889, 0.9813, 0.8116, 0.9831, 0.8124, 0.9852, 0.889, 0.1446, 0.8896, 0.1446, 0.9662, 0.1425, 0.9655, 0.1425, 0.8896, 0.1425, 0.8896, 0.1425, 0.9655, 0.1402, 0.9653, 0.1403, 0.8896, 0.5838, 0.9674, 0.5837, 0.8917, 0.5859, 0.8915, 0.586, 0.9674, 0.586, 0.9674, 0.5859, 0.8915, 0.588, 0.8908, 0.588, 0.9674, 1.0, 0.6947, 0.9979, 0.7713, 0.9962, 0.7721, 0.9983, 0.6947, 0.9983, 0.6947, 0.9962, 0.7721, 0.9941, 0.7732, 0.9962, 0.6947, 0.9902, 0.6947, 0.9905, 0.7752, 0.9884, 0.7762, 0.9881, 0.6947, 0.9881, 0.6947, 0.9884, 0.7762, 0.9867, 0.7771, 0.9864, 0.6946, 0.1977, 0.8892, 0.1976, 0.8068, 0.1992, 0.8061, 0.1992, 0.8892, 0.1992, 0.8892, 0.1992, 0.8061, 0.2008, 0.8059, 0.2008, 0.8892, 0.9756, 0.8085, 0.9753, 0.889, 0.9732, 0.889, 0.9736, 0.8075, 0.9736, 0.8075, 0.9732, 0.889, 0.9715, 0.8891, 0.9719, 0.8066, 0.8851, 0.9714, 0.8851, 0.889, 0.8867, 0.889, 0.8867, 0.9721, 0.8867, 0.9721, 0.8867, 0.889, 0.8884, 0.889, 0.8884, 0.9723, 0.9814, 0.889, 0.9753, 0.889, 0.9756, 0.8085, 0.9793, 0.8105, 0.7711, 0.8963, 0.7743, 0.8966, 0.7795, 0.9039, 0.7743, 0.8966, 0.778, 0.8974, 0.7795, 0.9039, 0.778, 0.8974, 0.7817, 0.8987, 0.7795, 0.9039, 0.7817, 0.8987, 0.7846, 0.9002, 0.7795, 0.9039, 0.8442, 6.958e-05, 0.8473, 0.001357, 0.851, 0.002446, 0.8549, 0.003172, 0.8581, 0.003424, 0.8509, 0.01117, 0.8444, 0.007043, 0.8508, 0.003438, 0.8012, 0.8911, 0.7988, 0.889, 0.8022, 0.8881, 0.7988, 0.889, 0.7968, 0.8859, 0.8022, 0.8881, 0.7968, 0.8859, 0.7955, 0.8825, 0.8022, 0.8881, 0.7955, 0.8825, 0.795, 0.8792, 0.8022, 0.8881, 0.8336, 0.02085, 0.8331, 0.01759, 0.8317, 0.01423, 0.8296, 0.01128, 0.8271, 0.009192, 0.8336, 0.01312, 0.84, 0.009511, 0.8409, 0.01311, 0.8068, 0.903, 0.8088, 0.9013, 0.8096, 0.8992, 0.809, 0.8971, 0.8071, 0.8952, 0.8133, 0.8917, 0.8205, 0.8994, 0.8133, 0.9071, 0.7912, 0.9043, 0.7941, 0.9055, 0.7975, 0.906, 0.801, 0.9056, 0.8039, 0.9046, 0.8048, 0.9081, 0.7975, 0.9159, 0.7902, 0.9081, 0.8888, 0.7749, 0.8907, 0.776, 0.8951, 0.7856, 0.885, 0.8988, 0.8831, 0.8977, 0.8831, 0.889, 0.8831, 0.8977, 0.8812, 0.8971, 0.8831, 0.889, 0.4454, 0.7779, 0.4474, 0.7782, 0.441, 0.7858, 0.4503, 0.7782, 0.4533, 0.778, 0.4568, 0.786, 0.4533, 0.778, 0.4568, 0.7774, 0.4568, 0.786, 0.4568, 0.7774, 0.4603, 0.7764, 0.4568, 0.786, 0.4603, 0.7764, 0.4633, 0.7753, 0.4568, 0.786, 0.4832, 0.6947, 0.4813, 0.7704, 0.478, 0.7706, 0.4799, 0.6947, 0.4799, 0.6947, 0.478, 0.7706, 0.4742, 0.7713, 0.4762, 0.6947, 0.4762, 0.6947, 0.4742, 0.7713, 0.4705, 0.7723, 0.4726, 0.6947, 0.4726, 0.6947, 0.4705, 0.7723, 0.4674, 0.7734, 0.4696, 0.6948, 0.8829, 0.6948, 0.8857, 0.7735, 0.8832, 0.7724, 0.8806, 0.6949, 0.002258, 0.9672, 0.0, 0.8896, 0.002744, 0.8907, 0.00508, 0.9673, 0.00508, 0.9673, 0.002744, 0.8907, 0.005884, 0.8914, 0.008273, 0.9674, 0.008273, 0.9674, 0.005884, 0.8914, 0.008942, 0.8917, 0.01135, 0.9674, 0.8888, 0.7749, 0.889, 0.6947, 0.8908, 0.6946, 0.8907, 0.776, 0.885, 0.8988, 0.8851, 0.9801, 0.8831, 0.9801, 0.8831, 0.8977, 0.8831, 0.8977, 0.8831, 0.9801, 0.8811, 0.9801, 0.8812, 0.8971, 0.4454, 0.7779, 0.4454, 0.6948, 0.4474, 0.6948, 0.4474, 0.7782, 0.4631, 0.6949, 0.4633, 0.7753, 0.4603, 0.7764, 0.4602, 0.6949, 0.4602, 0.6949, 0.4603, 0.7764, 0.4568, 0.7774, 0.4567, 0.6949, 0.4567, 0.6949, 0.4568, 0.7774, 0.4533, 0.778, 0.4533, 0.6949, 0.4533, 0.6949, 0.4533, 0.778, 0.4503, 0.7782, 0.4503, 0.6949, 0.4631, 0.6949, 0.4696, 0.6948, 0.4674, 0.7734, 0.4633, 0.7753, 0.6611, 0.9, 0.6637, 0.8986, 0.6655, 0.9031, 0.6637, 0.8986, 0.6669, 0.8974, 0.6655, 0.9031, 0.6669, 0.8974, 0.6702, 0.8966, 0.6655, 0.9031, 0.6702, 0.8966, 0.6731, 0.8963, 0.6655, 0.9031, 0.9599, 0.003255, 0.9628, 0.003004, 0.9662, 0.002297, 0.9695, 0.001242, 0.9723, 0.0, 0.9663, 0.003247, 0.9721, 0.006664, 0.9664, 0.01018, 0.6512, 0.88, 0.6508, 0.883, 0.6447, 0.888, 0.6508, 0.883, 0.6496, 0.8861, 0.6447, 0.888, 0.6496, 0.8861, 0.6479, 0.8889, 0.6447, 0.888, 0.6479, 0.8889, 0.6458, 0.8909, 0.6447, 0.888, 0.988, 0.009086, 0.9858, 0.01106, 0.984, 0.01379, 0.9828, 0.01687, 0.9824, 0.01981, 0.9758, 0.01288, 0.9767, 0.009451, 0.9823, 0.01287, 0.6397, 0.8954, 0.6381, 0.8972, 0.6376, 0.8993, 0.6382, 0.9012, 0.64, 0.9028, 0.6343, 0.9063, 0.6278, 0.8994, 0.6343, 0.8925, 0.6431, 0.9047, 0.6457, 0.9057, 0.6487, 0.9061, 0.6517, 0.9056, 0.6543, 0.9045, 0.6553, 0.9081, 0.6487, 0.9151, 0.6422, 0.9081, 0.6143, 0.7782, 0.616, 0.7779, 0.6199, 0.785, 0.2059, 0.7021, 0.2041, 0.7027, 0.2042, 0.6948, 0.2041, 0.7027, 0.2023, 0.7037, 0.2042, 0.6948, 0.2023, 0.7037, 0.2008, 0.7049, 0.2042, 0.6948, 0.5997, 0.7754, 0.6024, 0.7765, 0.6055, 0.7852, 0.6024, 0.7765, 0.6055, 0.7774, 0.6055, 0.7852, 0.6055, 0.7774, 0.6086, 0.778, 0.6055, 0.7852, 0.6086, 0.778, 0.6112, 0.7782, 0.6055, 0.7852, 0.5932, 0.6948, 0.5955, 0.7733, 0.5927, 0.7722, 0.5906, 0.6947, 0.5906, 0.6947, 0.5927, 0.7722, 0.5894, 0.7713, 0.5873, 0.6947, 0.5873, 0.6947, 0.5894, 0.7713, 0.586, 0.7706, 0.584, 0.6947, 0.584, 0.6947, 0.586, 0.7706, 0.583, 0.7704, 0.5811, 0.6947, 0.08309, 0.8897, 0.08064, 0.9654, 0.07788, 0.9657, 0.08031, 0.8897, 0.08031, 0.8897, 0.07788, 0.9657, 0.07501, 0.9664, 0.0774, 0.8898, 0.0774, 0.8898, 0.07501, 0.9664, 0.07247, 0.9675, 0.0748, 0.8899, 0.9389, 0.6949, 0.9363, 0.7723, 0.9342, 0.7734, 0.9369, 0.6948, 0.5997, 0.7754, 0.6, 0.6949, 0.6026, 0.6949, 0.6024, 0.7765, 0.6024, 0.7765, 0.6026, 0.6949, 0.6056, 0.6949, 0.6055, 0.7774, 0.6055, 0.7774, 0.6056, 0.6949, 0.6086, 0.6949, 0.6086, 0.778, 0.6086, 0.778, 0.6086, 0.6949, 0.6112, 0.6949, 0.6112, 0.7782, 0.9308, 0.6947, 0.931, 0.775, 0.9293, 0.7761, 0.9292, 0.6946, 0.2022, 0.7852, 0.2023, 0.7037, 0.2041, 0.7027, 0.2041, 0.7852, 0.2041, 0.7852, 0.2041, 0.7027, 0.2059, 0.7021, 0.2059, 0.7852, 0.616, 0.6948, 0.616, 0.7779, 0.6143, 0.7782, 0.6143, 0.6948, 0.6, 0.6949, 0.5997, 0.7754, 0.5955, 0.7733, 0.5932, 0.6948, 0.1833, 0.2222, 0.1803, 0.2222, 0.1791, 0.2223, 0.1748, 0.2222, 0.179, 0.2177, 0.2342, 0.2223, 0.233, 0.2222, 0.23, 0.2222, 0.2343, 0.2177, 0.2385, 0.2222, 0.03032, 0.2223, 0.02906, 0.2222, 0.02605, 0.2222, 0.03029, 0.2177, 0.03454, 0.2222, 0.3872, 0.2222, 0.3842, 0.2223, 0.3829, 0.2224, 0.3788, 0.2222, 0.383, 0.2177, 0.4229, 0.4726, 0.4259, 0.4725, 0.4271, 0.4724, 0.4314, 0.4725, 0.4272, 0.4771, 0.8127, 0.4724, 0.8139, 0.4725, 0.8169, 0.4725, 0.8126, 0.477, 0.8084, 0.4725, 0.2355, 0.9055, 0.2342, 0.9023, 0.2312, 0.901, 0.2355, 0.8965, 0.2397, 0.901, 0.3884, 0.901, 0.3854, 0.9023, 0.3842, 0.9055, 0.3799, 0.901, 0.3842, 0.8965, 0.6047, 0.4723, 0.6059, 0.4724, 0.609, 0.4724, 0.6047, 0.477, 0.6005, 0.4725, 0.2312, 0.7123, 0.2342, 0.711, 0.2355, 0.7078, 0.2397, 0.7123, 0.2355, 0.7168, 0.3842, 0.7078, 0.3854, 0.711, 0.3884, 0.7123, 0.3842, 0.7168, 0.3799, 0.7123, 0.6309, 0.4724, 0.6339, 0.4724, 0.6352, 0.4722, 0.6393, 0.4724, 0.6351, 0.4769, 0.4103, 0.2223, 0.4103, 8.927e-05, 0.4133, 0.0001305, 0.4133, 0.2223, 0.6199, 0.4724, 0.6199, 0.6945, 0.6169, 0.6945, 0.6169, 0.4724, 0.002994, 3.702e-05, 0.002994, 0.2222, 6.233e-08, 0.2223, 0.0, 7.541e-05, 0.4133, 0.6946, 0.4133, 0.4725, 0.4163, 0.4726, 0.4163, 0.6947, 0.8235, 0.6946, 0.8235, 0.4725, 0.8265, 0.4725, 0.8265, 0.6946, 0.2066, 3.728e-05, 0.2066, 0.2222, 0.2036, 0.2222, 0.2036, 0.0, 0.2097, 0.0, 0.2097, 0.2222, 0.2066, 0.2222, 0.2066, 3.859e-05, 0.6199, 0.6944, 0.6199, 0.4723, 0.6229, 0.4724, 0.6229, 0.6945, 0.6309, 0.4724, 0.6309, 6.28e-05, 0.6339, 9.857e-06, 0.6339, 0.4724, 0.8846, 0.6682, 0.8846, 0.1957, 0.8876, 0.1957, 0.8876, 0.6683, 0.9404, 0.1957, 0.9404, 0.6681, 0.9373, 0.6681, 0.9373, 0.1957, 0.911, 0.1957, 0.911, 0.6682, 0.908, 0.6683, 0.908, 0.1957, 0.2097, 0.2222, 0.2097, 0.6947, 0.2066, 0.6948, 0.2066, 0.2222, 0.6199, 0.4723, 0.6199, 0.0, 0.6229, 5.723e-05, 0.6229, 0.4724, 0.914, 0.1957, 0.914, 0.6682, 0.911, 0.6683, 0.911, 0.1957, 0.8139, 0.4725, 0.8139, 0.000136, 0.8169, 0.0001931, 0.8169, 0.4725, 0.2036, 0.6947, 0.2036, 0.2222, 0.2066, 0.2222, 0.2066, 0.6948, 0.8265, 0.0001448, 0.8265, 0.4725, 0.8235, 0.4725, 0.8235, 0.0001978, 0.8526, 0.6683, 0.8526, 0.1957, 0.8556, 0.1957, 0.8556, 0.6682, 0.6059, 0.4724, 0.6059, 7.949e-06, 0.609, 5.872e-05, 0.609, 0.4724, 0.4103, 0.6948, 0.4103, 0.2223, 0.4133, 0.2223, 0.4133, 0.6948, 0.6199, 0.0, 0.6199, 0.4724, 0.6169, 0.4724, 0.6169, 5.416e-05, 0.4229, 0.4726, 0.4229, 0.0001648, 0.4259, 0.0001106, 0.4259, 0.4725, 0.8846, 0.1957, 0.8846, 0.6683, 0.8817, 0.6682, 0.8817, 0.1957, 0.9809, 0.1957, 0.9809, 0.6681, 0.9779, 0.668, 0.9779, 0.1957, 0.8556, 0.6683, 0.8556, 0.1957, 0.8586, 0.1957, 0.8586, 0.6682, 0.9543, 0.1957, 0.9543, 0.6681, 0.9513, 0.668, 0.9513, 0.1957, 0.3842, 0.6948, 0.3842, 0.2223, 0.3872, 0.2222, 0.3872, 0.6948, 0.9623, 0.6681, 0.9623, 0.1957, 0.9653, 0.1957, 0.9653, 0.668, 0.8265, 0.6682, 0.8265, 0.1957, 0.8295, 0.1957, 0.8295, 0.6683, 0.23, 0.6947, 0.23, 0.2222, 0.233, 0.2222, 0.233, 0.6948, 0.9513, 0.1957, 0.9513, 0.6681, 0.9483, 0.6681, 0.9483, 0.1957, 0.1833, 0.2222, 0.1833, 0.6947, 0.1803, 0.6948, 0.1803, 0.2222, 0.9653, 0.6681, 0.9653, 0.1957, 0.9683, 0.1957, 0.9683, 0.6681, 0.9344, 0.6682, 0.9344, 0.1957, 0.9373, 0.1957, 0.9373, 0.6683, 0.9779, 0.1957, 0.9779, 0.6681, 0.9749, 0.6681, 0.9749, 0.1957, 0.9876, 0.6681, 0.9876, 0.1957, 0.9906, 0.1957, 0.9906, 0.668, 0.02906, 0.2222, 0.02906, 0.6948, 0.02605, 0.6948, 0.02605, 0.2222, 0.4163, 0.0001686, 0.4163, 0.4726, 0.4133, 0.4725, 0.4133, 0.0001179, 2.119e-07, 0.6948, 6.233e-08, 0.2223, 0.002994, 0.2222, 0.002994, 0.6948, 0.6169, 0.4724, 0.6129, 0.4724, 0.6129, 5.638e-05, 0.6169, 5.416e-05])
me_cube_001.use_remesh_preserve_volume = False
me_cube_001.use_remesh_preserve_attributes = False
me_cube_001.use_mirror_vertex_groups = False
me_cube_001.update()

# ---- objects
ob_cube = bpy.data.objects.new('Cube', me_cube_001)
ob_lamp = bpy.data.objects.new('Lamp', light_lamp)
ob_camera = bpy.data.objects.new('Camera', cam_camera)

# ---- transforms, parenting, visibility, modifiers, constraints
ob_cube.location = (0.0, 0.0, 0.0)
ob_cube.scale = (3.827, 7.625, 1.0)
ob_cube.lineart.crease_threshold = 0.0
ob_lamp.location = (4.076, 1.005, 5.904)
ob_lamp.rotation_euler = (0.6503, 0.05522, 1.866)
ob_lamp.lock_rotations_4d = False
ob_lamp.empty_display_type = 'ARROWS'
ob_lamp.color = (0.0, 0.0, 0.0, 0.0)
ob_lamp.lineart.crease_threshold = 0.0
ob_camera.location = (7.481, -6.508, 5.344)
ob_camera.rotation_euler = (1.109, 0.0, 0.8149)
ob_camera.lock_rotations_4d = False
ob_camera.empty_display_type = 'ARROWS'
ob_camera.color = (0.0, 0.0, 0.0, 0.0)
ob_camera.display_type = 'WIRE'
ob_camera.lineart.crease_threshold = 0.0

# ---- collection membership
col_collection_1.objects.link(ob_cube)
col_collection_1.objects.link(ob_lamp)
col_collection_1.objects.link(ob_camera)

# ---- scene / render settings (as saved in the file)
scene.camera = ob_camera
scene.frame_start = 1; scene.frame_end = 250; scene.frame_set(1)
scene.render.engine = 'BLENDER_EEVEE_NEXT'
scene.render.resolution_percentage = 50
scene.render.dither_intensity = 0.0
scene.cycles.use_denoising = False
scene.cycles.samples = 128
scene.cycles.sampling_pattern = 'TABULATED_SOBOL'
scene.cycles.use_adaptive_sampling = False
scene.cycles.use_light_tree = False
scene.cycles.blur_glossy = 0.0
scene.cycles.sample_clamp_indirect = 0.0
scene.view_settings.view_transform = 'Standard'
bpy.context.view_layer.update()

